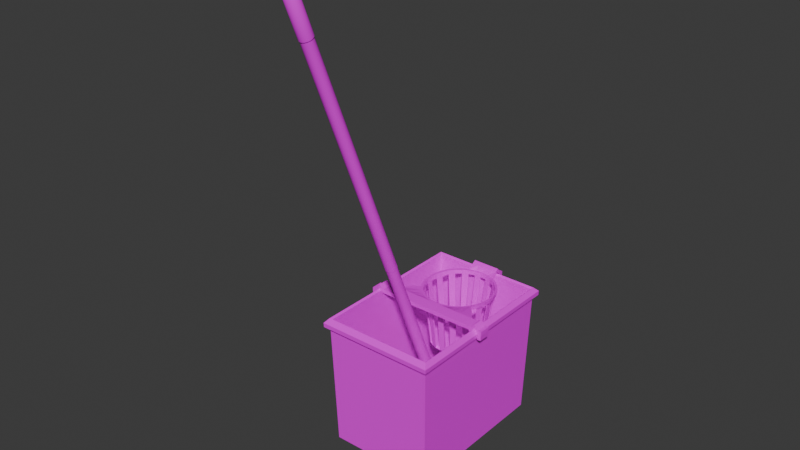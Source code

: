 # Source: cleaningbucket-and-broom.blend  (saved by Blender 4.3.34; exported with 4.5.12 LTS)
import bpy
from mathutils import Matrix  # noqa: F401  (used for matrix-valued properties, if any)

bpy.ops.wm.read_factory_settings(use_empty=True)
scene = bpy.context.scene
scene.name = 'Scene'

# ---- collections
col_collection = bpy.data.collections.new('Collection'); scene.collection.children.link(col_collection)

# ---- images (referenced by path relative to the original .blend; pixels are not part of the script)
import os
ASSET_DIR = os.environ.get("B2B_ASSET_DIR", "")  # directory of the original .blend (textures are referenced by path, not embedded)
HERE = os.path.dirname(os.path.abspath(__file__))  # packed textures are extracted next to this script under _unpacked/

def load_image(name, relpath, width, height, colorspace="sRGB"):
    """Load a texture the original file referenced (path relative to the .blend, or extracted next to this script)."""
    p = next((c for c in (os.path.join(HERE, relpath), os.path.join(ASSET_DIR, relpath)) if relpath and os.path.exists(c)), "")
    if p:
        img = bpy.data.images.load(p, check_existing=True)
        img.name = name
    else:  # same state as the original file: an image datablock whose file is absent (Cycles renders it pink)
        img = bpy.data.images.new(name, width, height)
        img.source = "FILE"
        img.filepath = "//" + (relpath or name)
    img.colorspace_settings.name = colorspace
    return img
img_hotpandagradientpalette_png = load_image('hotpandagradientpalette.png', 'hotpandagradientpalette.png', 1024, 1024, 'sRGB')

# ---- materials (node trees are filled in below, after node groups)
mat_material = bpy.data.materials.new('Material')
mat_material.alpha_threshold = 0.0
mat_material.roughness = 0.5
mat_material.line_color = (0.0, 0.0, 0.0, 1.0)

# ---- material node trees
mat_material.use_nodes = True; mat_material.node_tree.nodes.clear()
_N = mat_material.node_tree.nodes; _L = mat_material.node_tree.links
n0 = _N.new('ShaderNodeOutputMaterial'); n0.name = 'Material Output'; n0.location = (300, 300)
n1 = _N.new('ShaderNodeBsdfPrincipled'); n1.name = 'Principled BSDF'; n1.location = (10, 300)
n1.inputs[3].default_value = 1.45
n2 = _N.new('ShaderNodeTexImage'); n2.name = 'Image Texture'; n2.location = (-280, 280)
n2.image = img_hotpandagradientpalette_png
_L.new(n1.outputs[0], n0.inputs[0])
_L.new(n2.outputs[0], n1.inputs[0])
n0.is_active_output = True

# ---- world
world_world = bpy.data.worlds.new('World'); scene.world = world_world
world_world.use_nodes = True; world_world.node_tree.nodes.clear()
_N = world_world.node_tree.nodes; _L = world_world.node_tree.links
n0 = _N.new('ShaderNodeOutputWorld'); n0.name = 'World Output'; n0.location = (300, 300)
n1 = _N.new('ShaderNodeBackground'); n1.name = 'Background'; n1.location = (10, 300)
n1.inputs[0].default_value = (0.05088, 0.05088, 0.05088, 1.0)
_L.new(n1.outputs[0], n0.inputs[0])
n0.is_active_output = True
world_world.color = (0.05088, 0.05088, 0.05088)
world_world.sun_shadow_jitter_overblur = 0.0

# ---- meshes
me_cube_001 = bpy.data.meshes.new('Cube.001')
me_cube_001.from_pydata([(-0.09573, -0.1414, 0.0), (-0.09812, -0.1462, 0.2438), (-0.09573, 0.1414, 0.0), (-0.09812, 0.1462, 0.2438), (0.09573, -0.1414, 0.0), (0.09812, -0.1462, 0.2438), (0.09573, 0.1414, 0.0), (0.09812, 0.1462, 0.2438), (-0.1009, -0.1491, 0.2309), (-0.1009, 0.1491, 0.2309), (0.1009, 0.1491, 0.2309), (0.1009, -0.1491, 0.2309), (-0.1075, -0.1574, 0.2306), (-0.1078, -0.1578, 0.2388), (-0.1078, 0.1578, 0.2388), (0.1078, 0.1578, 0.2388), (0.1078, -0.1578, 0.2388), (-0.1075, 0.1574, 0.2306), (0.1075, 0.1574, 0.2306), (0.1075, -0.1574, 0.2306), (-0.1012, -0.1495, 0.2467), (-0.1012, 0.1495, 0.2467), (0.1012, 0.1495, 0.2467), (0.1012, -0.1495, 0.2467), (-0.09289, -0.1381, 0.003776), (-0.09289, 0.1381, 0.003776), (0.09289, 0.1381, 0.003776), (0.09289, -0.1381, 0.003776)], [], [(22, 23, 16, 15), (9, 8, 12, 17), (21, 22, 15, 14), (8, 11, 19, 12), (2, 6, 4, 0), (5, 7, 26, 27), (4, 11, 8, 0), (6, 10, 11, 4), (2, 9, 10, 6), (0, 8, 9, 2), (12, 13, 14, 17), (17, 14, 15, 18), (18, 15, 16, 19), (19, 16, 13, 12), (11, 10, 18, 19), (20, 21, 14, 13), (23, 20, 13, 16), (10, 9, 17, 18), (1, 3, 21, 20), (3, 7, 22, 21), (7, 5, 23, 22), (5, 1, 20, 23), (26, 25, 24, 27), (3, 1, 24, 25), (1, 5, 27, 24), (7, 3, 25, 26)])
_uv = me_cube_001.uv_layers.new(name='UVMap')
_uv.uv.foreach_set('vector', [0.969, 0.9217, 0.969, 0.9357, 0.969, 0.9357, 0.969, 0.9217, 0.9682, 0.9076, 0.9682, 0.8935, 0.9682, 0.8935, 0.9682, 0.9076, 0.9831, 0.9217, 0.969, 0.9217, 0.969, 0.9217, 0.9831, 0.9217, 0.9682, 0.9498, 0.9682, 0.9357, 0.9682, 0.9357, 0.9682, 0.9498, 0.9409, 0.9217, 0.9549, 0.9217, 0.9549, 0.9357, 0.9409, 0.9357, 0.9692, 0.9356, 0.9692, 0.9218, 0.9692, 0.9218, 0.9692, 0.9356, 0.9549, 0.9357, 0.9682, 0.9357, 0.9682, 0.9498, 0.9549, 0.9498, 0.9549, 0.9217, 0.9682, 0.9217, 0.9682, 0.9357, 0.9549, 0.9357, 0.9549, 0.9076, 0.9682, 0.9076, 0.9682, 0.9217, 0.9549, 0.9217, 0.9549, 0.8935, 0.9682, 0.8935, 0.9682, 0.9076, 0.9549, 0.9076, 0.9682, 0.8935, 0.969, 0.8935, 0.969, 0.9076, 0.9682, 0.9076, 0.9682, 0.9076, 0.969, 0.9076, 0.969, 0.9217, 0.9682, 0.9217, 0.9682, 0.9217, 0.969, 0.9217, 0.969, 0.9357, 0.9682, 0.9357, 0.9682, 0.9357, 0.969, 0.9357, 0.969, 0.9498, 0.9682, 0.9498, 0.9682, 0.9357, 0.9682, 0.9217, 0.9682, 0.9217, 0.9682, 0.9357, 0.9831, 0.9357, 0.9831, 0.9217, 0.9831, 0.9217, 0.9831, 0.9357, 0.969, 0.9357, 0.9831, 0.9357, 0.9831, 0.9357, 0.969, 0.9357, 0.9682, 0.9217, 0.9682, 0.9076, 0.9682, 0.9076, 0.9682, 0.9217, 0.9828, 0.9356, 0.9828, 0.9218, 0.9831, 0.9217, 0.9831, 0.9357, 0.9828, 0.9218, 0.9692, 0.9218, 0.969, 0.9217, 0.9831, 0.9217, 0.9692, 0.9218, 0.9692, 0.9356, 0.969, 0.9357, 0.969, 0.9217, 0.9692, 0.9356, 0.9828, 0.9356, 0.9831, 0.9357, 0.969, 0.9357, 0.9692, 0.9218, 0.9828, 0.9218, 0.9828, 0.9356, 0.9692, 0.9356, 0.9828, 0.9218, 0.9828, 0.9356, 0.9828, 0.9356, 0.9828, 0.9218, 0.9828, 0.9356, 0.9692, 0.9356, 0.9692, 0.9356, 0.9828, 0.9356, 0.9692, 0.9218, 0.9828, 0.9218, 0.9828, 0.9218, 0.9692, 0.9218])
me_cube_001.materials.append(mat_material)
me_cube_001.update()
me_cylinder = bpy.data.meshes.new('Cylinder')
me_cylinder.from_pydata([(0.0, 0.06935, -0.06935), (1.112e-10, 0.08591, 0.06935), (0.01353, 0.06802, -0.06935), (0.01676, 0.08426, 0.06935), (0.02654, 0.06407, -0.06935), (0.03288, 0.07937, 0.06935), (0.03853, 0.05766, -0.06935), (0.04773, 0.07143, 0.06935), (0.04904, 0.04904, -0.06935), (0.06075, 0.06075, 0.06935), (0.05766, 0.03853, -0.06935), (0.07143, 0.04773, 0.06935), (0.06407, 0.02654, -0.06935), (0.07937, 0.03288, 0.06935), (0.06802, 0.01353, -0.06904), (0.08426, 0.01676, 0.06935), (0.06935, 0.0, -0.06935), (0.08591, 0.0, 0.06935), (0.06802, -0.01353, -0.06935), (0.08426, -0.01676, 0.06935), (0.06407, -0.02654, -0.06935), (0.07937, -0.03288, 0.06935), (0.05766, -0.03853, -0.06935), (0.07143, -0.04773, 0.06935), (0.04904, -0.04904, -0.06935), (0.06075, -0.06075, 0.06935), (0.03853, -0.05766, -0.06935), (0.04773, -0.07143, 0.06935), (0.02654, -0.06407, -0.06935), (0.03288, -0.07937, 0.06935), (0.01353, -0.06802, -0.06935), (0.01676, -0.08426, 0.06935), (0.0, -0.06935, -0.06935), (1.112e-10, -0.08591, 0.06935), (-0.01353, -0.06802, -0.06935), (-0.01676, -0.08426, 0.06935), (-0.02654, -0.06407, -0.06935), (-0.03288, -0.07937, 0.06935), (-0.03853, -0.05766, -0.06935), (-0.04773, -0.07143, 0.06935), (-0.04904, -0.04904, -0.06935), (-0.06075, -0.06075, 0.06935), (-0.05766, -0.03853, -0.06935), (-0.07143, -0.04773, 0.06935), (-0.06407, -0.02654, -0.06935), (-0.07937, -0.03288, 0.06935), (-0.06802, -0.01353, -0.06935), (-0.08426, -0.01676, 0.06935), (-0.06935, 0.0, -0.06935), (-0.08591, 0.0, 0.06935), (-0.06802, 0.01353, -0.06935), (-0.08426, 0.01676, 0.06935), (-0.06407, 0.02654, -0.06935), (-0.07937, 0.03288, 0.06935), (-0.05766, 0.03853, -0.06935), (-0.07143, 0.04773, 0.06935), (-0.04904, 0.04904, -0.06935), (-0.06075, 0.06075, 0.06935), (-0.03853, 0.05766, -0.06935), (-0.04773, 0.07143, 0.06935), (-0.02654, 0.06407, -0.06935), (-0.03288, 0.07937, 0.06935), (-0.01353, 0.06802, -0.06935), (-0.01676, 0.08426, 0.06935), (1.112e-10, 0.08591, 0.06935), (0.01676, 0.08426, 0.06935), (0.03288, 0.07937, 0.06935), (-0.03288, 0.07937, 0.06935), (-0.01676, 0.08426, 0.06935), (1.038e-10, 0.08481, 0.06013), (0.01654, 0.08318, 0.06013), (0.03245, 0.07835, 0.06013), (0.04712, 0.07051, 0.06013), (0.05997, 0.05997, 0.06013), (0.07051, 0.04712, 0.06013), (0.07835, 0.03245, 0.06013), (0.08318, 0.01654, 0.06044), (0.08481, 0.0, 0.06013), (0.08318, -0.01654, 0.06013), (0.07835, -0.03245, 0.06013), (0.07051, -0.04712, 0.06013), (0.05997, -0.05997, 0.06013), (0.04712, -0.07051, 0.06013), (0.03245, -0.07835, 0.06013), (0.01654, -0.08318, 0.06013), (1.038e-10, -0.08481, 0.06013), (-0.01654, -0.08318, 0.06013), (-0.03245, -0.07835, 0.06013), (-0.04712, -0.07051, 0.06013), (-0.05997, -0.05997, 0.06013), (-0.07051, -0.04712, 0.06013), (-0.07835, -0.03245, 0.06013), (-0.08318, -0.01654, 0.06013), (-0.08481, 0.0, 0.06013), (-0.08318, 0.01654, 0.06013), (-0.07835, 0.03245, 0.06013), (-0.07051, 0.04712, 0.06013), (-0.05997, 0.05997, 0.06013), (-0.04712, 0.07051, 0.06013), (-0.03245, 0.07835, 0.06013), (-0.01654, 0.08318, 0.06013), (0.01786, 0.08978, 0.06965), (6.129e-11, 0.09153, 0.06965), (5.341e-11, 0.09036, 0.05983), (0.03503, 0.08457, 0.06965), (0.05085, 0.07611, 0.06965), (0.06472, 0.06472, 0.06965), (0.07611, 0.05085, 0.06965), (0.08457, 0.03503, 0.06965), (0.08978, 0.01786, 0.06965), (0.09153, 4.88e-10, 0.06965), (0.08978, -0.01786, 0.06965), (0.08457, -0.03503, 0.06965), (0.07611, -0.05085, 0.06965), (0.06472, -0.06472, 0.06965), (0.05085, -0.07611, 0.06965), (0.03503, -0.08457, 0.06965), (0.01786, -0.08978, 0.06965), (6.129e-11, -0.09153, 0.06965), (-0.01786, -0.08978, 0.06965), (-0.03503, -0.08457, 0.06965), (-0.05085, -0.07611, 0.06965), (-0.06472, -0.06472, 0.06965), (-0.07611, -0.05085, 0.06965), (-0.08457, -0.03503, 0.06965), (-0.08978, -0.01786, 0.06965), (-0.09153, 4.88e-10, 0.06965), (-0.08978, 0.01786, 0.06965), (-0.08457, 0.03503, 0.06965), (-0.07611, 0.05085, 0.06965), (-0.06472, 0.06472, 0.06965), (-0.05085, 0.07611, 0.06965), (-0.03503, 0.08457, 0.06965), (-0.01786, 0.08978, 0.06965), (0.01763, 0.08863, 0.05983), (0.03458, 0.08348, 0.05983), (0.0502, 0.07513, 0.05983), (0.0639, 0.0639, 0.05983), (0.07513, 0.0502, 0.05983), (0.08348, 0.03458, 0.05983), (0.08863, 0.01763, 0.05983), (0.09036, 4.88e-10, 0.05983), (0.08863, -0.01763, 0.05983), (0.08348, -0.03458, 0.05983), (0.07513, -0.0502, 0.05983), (0.0639, -0.0639, 0.05983), (0.0502, -0.07513, 0.05983), (0.03458, -0.08348, 0.05983), (0.01763, -0.08863, 0.05983), (5.341e-11, -0.09036, 0.05983), (-0.01763, -0.08863, 0.05983), (-0.03458, -0.08348, 0.05983), (-0.0502, -0.07513, 0.05983), (-0.0639, -0.0639, 0.05983), (-0.07513, -0.0502, 0.05983), (-0.08348, -0.03458, 0.05983), (-0.08863, -0.01763, 0.05983), (-0.09036, 4.88e-10, 0.05983), (-0.08863, 0.01763, 0.05983), (-0.08348, 0.03458, 0.05983), (-0.07513, 0.0502, 0.05983), (-0.0639, 0.0639, 0.05983), (-0.0502, 0.07513, 0.05983), (-0.03458, 0.08348, 0.05983), (-0.01763, 0.08863, 0.05983), (0.01786, 0.1254, 0.07076), (5.719e-10, 0.1254, 0.07076), (5.641e-10, 0.1254, 0.06094), (0.03503, 0.1254, 0.07076), (-0.01786, 0.1254, 0.07076), (-0.03503, 0.1254, 0.07076), (0.01763, 0.1254, 0.06094), (0.03458, 0.1254, 0.06094), (-0.03458, 0.1254, 0.06094), (-0.01763, 0.1254, 0.06094), (0.01763, 0.09732, 0.06996), (3.087e-10, 0.09732, 0.06996), (-0.01763, 0.09732, 0.06996), (0.01786, 0.09732, 0.07978), (3.166e-10, 0.09732, 0.07978), (0.03458, 0.09732, 0.06996), (0.03503, 0.09732, 0.07978), (-0.01786, 0.09732, 0.07978), (-0.03503, 0.09732, 0.07978), (-0.03458, 0.09732, 0.06996), (-0.01763, 0.1181, 0.06211), (0.01786, 0.1181, 0.07193), (0.03458, 0.1181, 0.06211), (-0.01786, 0.1181, 0.07193), (-0.03458, 0.1181, 0.06211), (0.01763, 0.1181, 0.06211), (4.977e-10, 0.1181, 0.06211), (5.056e-10, 0.1181, 0.07193), (0.03503, 0.1181, 0.07193), (-0.03503, 0.1181, 0.07193), (-0.01763, 0.1152, 0.04363), (-0.01763, 0.1225, 0.04246), (5.641e-10, 0.1225, 0.04246), (-0.03458, 0.1225, 0.04246), (0.01763, 0.1225, 0.04246), (0.03458, 0.1225, 0.04246), (0.03458, 0.1152, 0.04363), (-0.03458, 0.1152, 0.04363), (0.01763, 0.1152, 0.04363), (4.977e-10, 0.1152, 0.04363), (0.01763, 0.1063, 0.07552), (3.905e-10, 0.1063, 0.07552), (3.983e-10, 0.1063, 0.08534), (0.03503, 0.1063, 0.08534), (-0.03503, 0.1063, 0.08534), (-0.01763, 0.1063, 0.07552), (0.01786, 0.1063, 0.08534), (0.03458, 0.1063, 0.07552), (-0.01786, 0.1063, 0.08534), (-0.03458, 0.1063, 0.07552), (0.08792, -0.1269, 0.07525), (0.1153, -0.1269, 0.07525), (0.06907, -0.1269, 0.07525), (0.04758, -0.1269, 0.07525), (0.02426, -0.1269, 0.07525), (-1.807e-10, -0.1269, 0.07525), (-0.02426, -0.1269, 0.07525), (-0.04758, -0.1269, 0.07525), (-0.06907, -0.1269, 0.07525), (-0.08792, -0.1269, 0.07525), (-0.1153, -0.1269, 0.07525), (0.1153, -0.1269, 0.06543), (0.08679, -0.1269, 0.06543), (0.06819, -0.1269, 0.06543), (0.04697, -0.1269, 0.06543), (0.02395, -0.1269, 0.06543), (-1.914e-10, -0.1269, 0.06543), (-0.02395, -0.1269, 0.06543), (-0.04697, -0.1269, 0.06543), (-0.06819, -0.1269, 0.06543), (-0.08679, -0.1269, 0.06543), (-0.1153, -0.1269, 0.06543), (0.08085, -0.09888, 0.07642), (-0.06352, -0.09888, 0.07642), (-0.02202, -0.09888, 0.0666), (-0.02231, -0.09888, 0.07642), (-0.04375, -0.09888, 0.07642), (-0.06271, -0.09888, 0.0666), (-0.04319, -0.09888, 0.0666), (0.07981, -0.09888, 0.0666), (0.1153, -0.09888, 0.0666), (0.1153, -0.09888, 0.07642), (-1.167e-10, -0.09888, 0.0666), (-0.08085, -0.09888, 0.07642), (0.06352, -0.09888, 0.07642), (0.02202, -0.09888, 0.0666), (-0.1153, -0.09888, 0.07642), (0.04375, -0.09888, 0.07642), (0.04319, -0.09888, 0.0666), (0.02231, -0.09888, 0.07642), (0.06271, -0.09888, 0.0666), (-0.07981, -0.09888, 0.0666), (-0.1153, -0.09888, 0.0666), (-1.069e-10, -0.09888, 0.07642), (-0.163, -0.1269, 0.06906), (-0.163, -0.1269, 0.05865), (-0.163, -0.09888, 0.06906), (-0.163, -0.09888, 0.05982), (-0.1541, -0.1269, 0.06906), (-0.1541, -0.1269, 0.05865), (-0.1541, -0.09888, 0.05982), (-0.1541, -0.09888, 0.06906), (-0.1417, -0.1269, 0.07344), (-0.1417, -0.09888, 0.07461), (-0.1417, -0.1269, 0.08384), (-0.1417, -0.09888, 0.08384), (-0.1291, -0.1269, 0.06543), (-0.1291, -0.09888, 0.0666), (-0.1291, -0.1269, 0.07525), (-0.1291, -0.09888, 0.07642), (-0.1609, -0.1264, 0.04752), (-0.1609, -0.09839, 0.04752), (-0.1519, -0.1264, 0.04752), (-0.1519, -0.09839, 0.04752), (0.1625, -0.09888, 0.06304), (0.1625, -0.1269, 0.06187), (0.1625, -0.1269, 0.07228), (0.1625, -0.09888, 0.07228), (0.142, -0.09888, 0.07456), (0.142, -0.1269, 0.07339), (0.142, -0.09888, 0.0838), (0.142, -0.1269, 0.0838), (0.1529, -0.09888, 0.06304), (0.1529, -0.09888, 0.07228), (0.1529, -0.1269, 0.07228), (0.1529, -0.1269, 0.06187), (0.1334, -0.1269, 0.06543), (0.1334, -0.09888, 0.0666), (0.1334, -0.09888, 0.07642), (0.1334, -0.1269, 0.07525), (0.1612, -0.09836, 0.04843), (0.1612, -0.1264, 0.04843), (0.1516, -0.09836, 0.04843), (0.1516, -0.1264, 0.04843), (0.0124, 0.06235, -0.06509), (1.551e-09, 0.06358, -0.06509), (0.02433, 0.05874, -0.06509), (0.03532, 0.05286, -0.06509), (0.04495, 0.04495, -0.06509), (0.05286, 0.03532, -0.06509), (0.05874, 0.02433, -0.06509), (0.06235, 0.0124, -0.06509), (0.06358, 3.874e-09, -0.06509), (0.06235, -0.0124, -0.06509), (0.05874, -0.02433, -0.06509), (0.05286, -0.03532, -0.06509), (0.04495, -0.04495, -0.06509), (0.03532, -0.05286, -0.06509), (0.02433, -0.05874, -0.06509), (0.0124, -0.06235, -0.06509), (1.551e-09, -0.06358, -0.06509), (-0.0124, -0.06235, -0.06509), (-0.02433, -0.05874, -0.06509), (-0.03532, -0.05286, -0.06509), (-0.04495, -0.04495, -0.06509), (-0.05286, -0.03532, -0.06509), (-0.05874, -0.02433, -0.06509), (-0.06235, -0.0124, -0.06509), (-0.06358, 3.874e-09, -0.06509), (-0.06235, 0.0124, -0.06509), (-0.05874, 0.02433, -0.06509), (-0.05286, 0.03532, -0.06509), (-0.04495, 0.04495, -0.06509), (-0.03532, 0.05286, -0.06509), (-0.02433, 0.05874, -0.06509), (-0.0124, 0.06235, -0.06509), (0.0843, 2.792e-10, 0.05966), (0.08268, -0.01645, 0.05966), (-0.01645, -0.08268, 0.05966), (-0.03226, -0.07788, 0.05966), (-0.07788, 0.03226, 0.05966), (-0.07009, 0.04683, 0.05966), (0.05961, 0.05961, 0.05966), (0.07009, 0.04683, 0.05966), (0.04683, -0.07009, 0.05966), (0.03226, -0.07788, 0.05966), (2.15e-10, 0.0843, 0.05966), (0.01645, 0.08268, 0.05966), (-0.07788, -0.03226, 0.05966), (-0.08268, -0.01645, 0.05966), (-0.01645, 0.08268, 0.05966), (0.07788, -0.03226, 0.05966), (-0.04683, -0.07009, 0.05966), (-0.05961, 0.05961, 0.05966), (0.07788, 0.03226, 0.05966), (0.01645, -0.08268, 0.05966), (-0.0843, 2.792e-10, 0.05966), (0.03226, 0.07788, 0.05966), (0.07009, -0.04683, 0.05966), (-0.05961, -0.05961, 0.05966), (-0.04683, 0.07009, 0.05966), (0.08268, 0.01645, 0.05966), (2.15e-10, -0.0843, 0.05966), (-0.08268, 0.01645, 0.05966), (0.04683, 0.07009, 0.05966), (0.05961, -0.05961, 0.05966), (-0.07009, -0.04683, 0.05966), (-0.03226, 0.07788, 0.05966)], [], [(100, 99, 163, 164), (74, 73, 137, 138), (39, 41, 122, 121), (69, 100, 164, 103), (21, 23, 113, 112), (75, 74, 138, 139), (3, 5, 104, 101), (76, 75, 139, 140), (55, 57, 130, 129), (77, 76, 140, 141), (37, 39, 121, 120), (19, 21, 112, 111), (78, 77, 141, 142), (79, 78, 142, 143), (53, 55, 129, 128), (1, 3, 101, 102), (80, 79, 143, 144), (35, 37, 120, 119), (17, 19, 111, 110), (81, 80, 144, 145), (82, 81, 145, 146), (51, 53, 128, 127), (83, 82, 146, 147), (33, 35, 119, 118), (84, 83, 147, 148), (15, 17, 110, 109), (85, 84, 148, 149), (49, 51, 127, 126), (86, 85, 149, 150), (31, 33, 118, 117), (96, 54, 326, 336), (87, 86, 150, 151), (13, 15, 109, 108), (0, 2, 4, 6, 8, 10, 12, 14, 16, 18, 20, 22, 24, 26, 28, 30, 32, 34, 36, 38, 40, 42, 44, 46, 48, 50, 52, 54, 56, 58, 60, 62), (3, 5, 66, 65), (1, 3, 65, 64), (63, 61, 67, 68), (1, 63, 68, 64), (62, 100, 69, 0), (93, 351, 323, 48), (58, 98, 99, 60), (44, 91, 343, 321), (54, 96, 97, 56), (89, 354, 319, 40), (50, 94, 95, 52), (87, 334, 317, 36), (46, 92, 93, 48), (85, 357, 315, 32), (42, 90, 91, 44), (83, 340, 313, 28), (38, 88, 89, 40), (81, 360, 311, 24), (34, 86, 87, 36), (79, 346, 309, 20), (30, 84, 85, 32), (16, 77, 331, 307), (26, 82, 83, 28), (75, 349, 305, 12), (22, 80, 81, 24), (8, 73, 337, 303), (18, 78, 79, 20), (71, 352, 301, 4), (14, 76, 77, 16), (0, 69, 341, 300), (10, 74, 75, 12), (60, 329, 330, 62), (6, 72, 73, 8), (62, 330, 345, 100), (2, 70, 71, 4), (99, 362, 329, 60), (193, 187, 172, 168), (192, 186, 165, 166), (135, 104, 105, 136), (136, 105, 106, 137), (137, 106, 107, 138), (138, 107, 108, 139), (139, 108, 109, 140), (140, 109, 110, 141), (141, 110, 111, 142), (142, 111, 112, 143), (143, 112, 113, 144), (247, 250, 230, 231), (237, 249, 217, 215), (238, 248, 224, 223), (239, 247, 231, 232), (246, 237, 215, 216), (241, 238, 223, 222), (243, 239, 232, 233), (240, 241, 222, 221), (242, 243, 233, 234), (244, 245, 226, 227), (154, 123, 124, 155), (155, 124, 125, 156), (156, 125, 126, 157), (157, 126, 127, 158), (158, 127, 128, 159), (159, 128, 129, 160), (160, 129, 130, 161), (161, 130, 131, 162), (162, 131, 132, 163), (167, 171, 199, 197), (191, 185, 195, 204), (57, 59, 131, 130), (73, 72, 136, 137), (5, 7, 105, 104), (99, 98, 162, 163), (72, 71, 135, 136), (23, 25, 114, 113), (98, 97, 161, 162), (41, 43, 123, 122), (71, 70, 134, 135), (97, 96, 160, 161), (59, 61, 132, 131), (70, 69, 103, 134), (7, 9, 106, 105), (96, 95, 159, 160), (25, 27, 115, 114), (95, 94, 158, 159), (43, 45, 124, 123), (94, 93, 157, 158), (61, 63, 133, 132), (93, 92, 156, 157), (9, 11, 107, 106), (27, 29, 116, 115), (92, 91, 155, 156), (45, 47, 125, 124), (91, 90, 154, 155), (63, 1, 102, 133), (11, 13, 108, 107), (90, 89, 153, 154), (29, 31, 117, 116), (89, 88, 152, 153), (47, 49, 126, 125), (88, 87, 151, 152), (167, 166, 165, 171), (171, 165, 168, 172), (173, 170, 169, 174), (174, 169, 166, 167), (194, 188, 169, 170), (172, 187, 201, 200), (189, 194, 170, 173), (188, 192, 166, 169), (186, 193, 168, 165), (171, 172, 200, 199), (135, 134, 175, 180), (101, 104, 181, 178), (133, 102, 179, 182), (163, 132, 183, 184), (164, 163, 184, 177), (132, 133, 182, 183), (103, 164, 177, 176), (134, 103, 176, 175), (102, 101, 178, 179), (104, 135, 180, 181), (212, 205, 190, 187), (211, 208, 193, 186), (213, 207, 192, 188), (214, 209, 194, 189), (210, 214, 189, 185), (209, 213, 188, 194), (206, 210, 185, 191), (205, 206, 191, 190), (207, 211, 186, 192), (208, 212, 187, 193), (203, 204, 197, 199), (204, 195, 196, 197), (195, 202, 198, 196), (201, 203, 199, 200), (189, 173, 198, 202), (174, 167, 197, 196), (187, 190, 203, 201), (190, 191, 204, 203), (185, 189, 202, 195), (173, 174, 196, 198), (181, 180, 212, 208), (179, 178, 211, 207), (175, 176, 206, 205), (176, 177, 210, 206), (183, 182, 213, 209), (177, 184, 214, 210), (184, 183, 209, 214), (182, 179, 207, 213), (178, 181, 208, 211), (180, 175, 205, 212), (226, 216, 215, 227), (227, 215, 217, 228), (228, 217, 218, 229), (229, 218, 219, 230), (230, 219, 220, 231), (231, 220, 221, 232), (232, 221, 222, 233), (233, 222, 223, 234), (234, 223, 224, 235), (235, 224, 225, 236), (280, 290, 298, 296), (248, 251, 225, 224), (249, 252, 218, 217), (250, 253, 229, 230), (252, 254, 219, 218), (253, 255, 228, 229), (257, 256, 235, 236), (254, 258, 220, 219), (264, 263, 259, 260), (255, 244, 227, 228), (256, 242, 234, 235), (258, 240, 221, 220), (118, 119, 240, 258), (153, 152, 242, 256), (146, 145, 244, 255), (123, 154, 257, 251), (117, 118, 258, 254), (154, 153, 256, 257), (147, 146, 255, 253), (116, 117, 254, 252), (148, 147, 253, 250), (115, 116, 252, 249), (122, 123, 251, 248), (144, 113, 246, 245), (145, 144, 245, 244), (152, 151, 243, 242), (119, 120, 241, 240), (151, 150, 239, 243), (120, 121, 238, 241), (113, 114, 237, 246), (150, 149, 247, 239), (121, 122, 248, 238), (114, 115, 249, 237), (149, 148, 250, 247), (261, 262, 260, 259), (260, 262, 276, 275), (263, 266, 261, 259), (266, 265, 262, 261), (270, 268, 265, 266), (269, 270, 266, 263), (268, 267, 264, 265), (267, 269, 263, 264), (271, 273, 269, 267), (272, 271, 267, 268), (273, 274, 270, 269), (274, 272, 268, 270), (251, 257, 272, 274), (225, 251, 274, 273), (257, 236, 271, 272), (236, 225, 273, 271), (278, 277, 275, 276), (264, 260, 275, 277), (265, 264, 277, 278), (262, 265, 278, 276), (279, 282, 281, 280), (287, 288, 282, 279), (288, 289, 281, 282), (289, 290, 280, 281), (294, 291, 284, 286), (293, 294, 286, 285), (292, 293, 285, 283), (291, 292, 283, 284), (286, 284, 290, 289), (285, 286, 289, 288), (283, 285, 288, 287), (284, 283, 287, 290), (226, 245, 292, 291), (245, 246, 293, 292), (246, 216, 294, 293), (216, 226, 291, 294), (298, 297, 295, 296), (287, 279, 295, 297), (279, 280, 296, 295), (290, 287, 297, 298), (299, 300, 330, 329, 328, 327, 326, 325, 324, 323, 322, 321, 320, 319, 318, 317, 316, 315, 314, 313, 312, 311, 310, 309, 308, 307, 306, 305, 304, 303, 302, 301), (334, 333, 316, 317), (94, 50, 324, 358), (92, 46, 322, 344), (340, 339, 312, 313), (90, 42, 320, 361), (88, 38, 318, 347), (341, 345, 330, 300), (346, 332, 308, 309), (34, 316, 333, 86), (348, 336, 326, 327), (349, 338, 304, 305), (84, 30, 314, 350), (351, 344, 322, 323), (352, 342, 299, 301), (26, 312, 339, 82), (354, 347, 318, 319), (80, 22, 310, 353), (78, 18, 308, 332), (357, 350, 314, 315), (76, 14, 306, 356), (74, 10, 304, 338), (360, 353, 310, 311), (72, 6, 302, 359), (362, 355, 328, 329), (331, 356, 306, 307), (70, 2, 299, 342), (335, 358, 324, 325), (337, 359, 302, 303), (97, 348, 327, 56), (343, 361, 320, 321), (52, 95, 335, 325), (63, 61, 362, 345), (45, 43, 361, 343), (27, 25, 360, 339), (9, 7, 359, 337), (53, 51, 358, 335), (35, 33, 357, 333), (17, 15, 356, 331), (61, 59, 355, 362), (43, 41, 354, 361), (25, 23, 353, 360), (7, 5, 352, 359), (51, 49, 351, 358), (33, 31, 350, 357), (15, 13, 349, 356), (59, 57, 348, 355), (41, 39, 347, 354), (23, 21, 346, 353), (5, 3, 342, 352), (49, 47, 344, 351), (31, 29, 340, 350), (13, 11, 338, 349), (57, 55, 336, 348), (39, 37, 334, 347), (21, 19, 332, 346), (1, 63, 345, 341), (47, 45, 343, 344), (3, 1, 341, 342), (29, 27, 339, 340), (11, 9, 337, 338), (55, 53, 335, 336), (37, 35, 333, 334), (19, 17, 331, 332), (98, 58, 328, 355), (56, 327, 328, 58), (52, 325, 326, 54), (48, 323, 324, 50), (44, 321, 322, 46), (40, 319, 320, 42), (36, 317, 318, 38), (32, 315, 316, 34), (28, 313, 314, 30), (24, 311, 312, 26), (20, 309, 310, 22), (16, 307, 308, 18), (12, 305, 306, 14), (8, 303, 304, 10), (4, 301, 302, 6), (0, 300, 299, 2)])
_uv = me_cylinder.uv_layers.new(name='UVMap')
_uv.uv.foreach_set('vector', [0.9456, 0.9521, 0.9465, 0.9521, 0.9465, 0.9521, 0.9456, 0.9521, 0.9686, 0.9521, 0.9695, 0.9521, 0.9695, 0.9521, 0.9686, 0.9521, 0.948, 0.9262, 0.947, 0.927, 0.947, 0.927, 0.948, 0.9262, 0.9447, 0.9521, 0.9456, 0.9521, 0.9456, 0.9521, 0.9447, 0.9521, 0.9581, 0.9292, 0.9574, 0.928, 0.9574, 0.928, 0.9581, 0.9292, 0.9677, 0.9521, 0.9686, 0.9521, 0.9686, 0.9521, 0.9677, 0.9521, 0.9531, 0.9385, 0.9544, 0.9381, 0.9544, 0.9381, 0.9531, 0.9385, 0.9668, 0.9521, 0.9677, 0.9521, 0.9677, 0.9521, 0.9668, 0.9521, 0.9461, 0.9356, 0.947, 0.9366, 0.947, 0.9366, 0.9461, 0.9356, 0.9659, 0.9521, 0.9668, 0.9521, 0.9668, 0.9521, 0.9659, 0.9521, 0.9492, 0.9255, 0.948, 0.9262, 0.948, 0.9262, 0.9492, 0.9255, 0.9584, 0.9305, 0.9581, 0.9292, 0.9581, 0.9292, 0.9584, 0.9305, 0.9651, 0.9521, 0.9659, 0.9521, 0.9659, 0.9521, 0.9651, 0.9521, 0.9642, 0.9521, 0.9651, 0.9521, 0.9651, 0.9521, 0.9642, 0.9521, 0.9455, 0.9344, 0.9461, 0.9356, 0.9461, 0.9356, 0.9455, 0.9344, 0.9518, 0.9386, 0.9531, 0.9385, 0.9531, 0.9385, 0.9518, 0.9386, 0.9633, 0.9521, 0.9642, 0.9521, 0.9642, 0.9521, 0.9633, 0.9521, 0.9504, 0.9251, 0.9492, 0.9255, 0.9492, 0.9255, 0.9504, 0.9251, 0.9586, 0.9318, 0.9584, 0.9305, 0.9584, 0.9305, 0.9586, 0.9318, 0.9624, 0.9521, 0.9633, 0.9521, 0.9633, 0.9521, 0.9624, 0.9521, 0.9615, 0.9521, 0.9624, 0.9521, 0.9624, 0.9521, 0.9615, 0.9521, 0.9451, 0.9331, 0.9455, 0.9344, 0.9455, 0.9344, 0.9451, 0.9331, 0.9606, 0.9521, 0.9615, 0.9521, 0.9615, 0.9521, 0.9606, 0.9521, 0.9518, 0.925, 0.9504, 0.9251, 0.9504, 0.9251, 0.9518, 0.925, 0.9597, 0.9521, 0.9606, 0.9521, 0.9606, 0.9521, 0.9597, 0.9521, 0.9584, 0.9331, 0.9586, 0.9318, 0.9586, 0.9318, 0.9584, 0.9331, 0.9589, 0.9521, 0.9597, 0.9521, 0.9597, 0.9521, 0.9589, 0.9521, 0.945, 0.9318, 0.9451, 0.9331, 0.9451, 0.9331, 0.945, 0.9318, 0.958, 0.9521, 0.9589, 0.9521, 0.9589, 0.9521, 0.958, 0.9521, 0.9531, 0.9251, 0.9518, 0.925, 0.9518, 0.925, 0.9531, 0.9251, 0.9491, 0.9521, 0.9491, 0.9389, 0.9461, 0.9356, 0.9461, 0.9356, 0.9571, 0.9521, 0.958, 0.9521, 0.958, 0.9521, 0.9571, 0.9521, 0.9581, 0.9344, 0.9584, 0.9331, 0.9584, 0.9331, 0.9581, 0.9344, 0.9659, 0.9386, 0.9673, 0.9385, 0.9685, 0.9381, 0.9697, 0.9375, 0.9707, 0.9366, 0.9716, 0.9356, 0.9722, 0.9344, 0.9726, 0.9331, 0.9727, 0.9318, 0.9726, 0.9305, 0.9722, 0.9292, 0.9716, 0.928, 0.9707, 0.927, 0.9697, 0.9262, 0.9685, 0.9255, 0.9673, 0.9251, 0.9659, 0.925, 0.9646, 0.9251, 0.9633, 0.9255, 0.9622, 0.9262, 0.9611, 0.927, 0.9603, 0.928, 0.9597, 0.9292, 0.9593, 0.9305, 0.9591, 0.9318, 0.9593, 0.9331, 0.9597, 0.9344, 0.9603, 0.9356, 0.9611, 0.9366, 0.9622, 0.9375, 0.9633, 0.9381, 0.9646, 0.9385, 0.9721, 0.9531, 0.9713, 0.9531, 0.9713, 0.9531, 0.9721, 0.9531, 0.973, 0.9531, 0.9721, 0.9531, 0.9721, 0.9531, 0.973, 0.9531, 0.9504, 0.9385, 0.9492, 0.9381, 0.9492, 0.9381, 0.9504, 0.9385, 0.9518, 0.9386, 0.9504, 0.9385, 0.9504, 0.9385, 0.9518, 0.9386, 0.9456, 0.9389, 0.9456, 0.9521, 0.9447, 0.9521, 0.9447, 0.9389, 0.9518, 0.9521, 0.945, 0.9318, 0.945, 0.9318, 0.9518, 0.9389, 0.9473, 0.9389, 0.9473, 0.9521, 0.9465, 0.9521, 0.9465, 0.9389, 0.9535, 0.9389, 0.9535, 0.9521, 0.9455, 0.9292, 0.9455, 0.9292, 0.9491, 0.9389, 0.9491, 0.9521, 0.9482, 0.9521, 0.9482, 0.9389, 0.9553, 0.9521, 0.947, 0.927, 0.947, 0.927, 0.9553, 0.9389, 0.9509, 0.9389, 0.9509, 0.9521, 0.95, 0.9521, 0.95, 0.9389, 0.9571, 0.9521, 0.9492, 0.9255, 0.9492, 0.9255, 0.9571, 0.9389, 0.9527, 0.9389, 0.9527, 0.9521, 0.9518, 0.9521, 0.9518, 0.9389, 0.9589, 0.9521, 0.9518, 0.925, 0.9518, 0.925, 0.9589, 0.9389, 0.9544, 0.9389, 0.9544, 0.9521, 0.9535, 0.9521, 0.9535, 0.9389, 0.9606, 0.9521, 0.9544, 0.9255, 0.9544, 0.9255, 0.9606, 0.9389, 0.9562, 0.9389, 0.9562, 0.9521, 0.9553, 0.9521, 0.9553, 0.9389, 0.9624, 0.9521, 0.9566, 0.927, 0.9566, 0.927, 0.9624, 0.9389, 0.958, 0.9389, 0.958, 0.9521, 0.9571, 0.9521, 0.9571, 0.9389, 0.9642, 0.9521, 0.9581, 0.9292, 0.9581, 0.9292, 0.9642, 0.9389, 0.9597, 0.9389, 0.9597, 0.9521, 0.9589, 0.9521, 0.9589, 0.9389, 0.9659, 0.9389, 0.9659, 0.9521, 0.9586, 0.9318, 0.9586, 0.9318, 0.9615, 0.9389, 0.9615, 0.9521, 0.9606, 0.9521, 0.9606, 0.9389, 0.9677, 0.9521, 0.9581, 0.9344, 0.9581, 0.9344, 0.9677, 0.9389, 0.9633, 0.9389, 0.9633, 0.9521, 0.9624, 0.9521, 0.9624, 0.9389, 0.9695, 0.9389, 0.9695, 0.9521, 0.9566, 0.9366, 0.9566, 0.9366, 0.9651, 0.9389, 0.9651, 0.9521, 0.9642, 0.9521, 0.9642, 0.9389, 0.9713, 0.9521, 0.9713, 0.9531, 0.9713, 0.9531, 0.9713, 0.9389, 0.9668, 0.9389, 0.9668, 0.9521, 0.9659, 0.9521, 0.9659, 0.9389, 0.9447, 0.9389, 0.9447, 0.9521, 0.9518, 0.9386, 0.9518, 0.9386, 0.9686, 0.9389, 0.9686, 0.9521, 0.9677, 0.9521, 0.9677, 0.9389, 0.9465, 0.9389, 0.9492, 0.9381, 0.9504, 0.9385, 0.9456, 0.9389, 0.9704, 0.9389, 0.9704, 0.9521, 0.9695, 0.9521, 0.9695, 0.9389, 0.9456, 0.9389, 0.9504, 0.9385, 0.9504, 0.9385, 0.9456, 0.9521, 0.9721, 0.9389, 0.9721, 0.9521, 0.9713, 0.9521, 0.9713, 0.9389, 0.9465, 0.9521, 0.9492, 0.9381, 0.9492, 0.9381, 0.9465, 0.9389, 0.9713, 0.9531, 0.9713, 0.9521, 0.9713, 0.9521, 0.9713, 0.9531, 0.9518, 0.9386, 0.9531, 0.9385, 0.9531, 0.9385, 0.9518, 0.9386, 0.9713, 0.9521, 0.9713, 0.9531, 0.9704, 0.9531, 0.9704, 0.9521, 0.9704, 0.9521, 0.9704, 0.9531, 0.9695, 0.9531, 0.9695, 0.9521, 0.9695, 0.9521, 0.9695, 0.9531, 0.9686, 0.9531, 0.9686, 0.9521, 0.9686, 0.9521, 0.9686, 0.9531, 0.9677, 0.9531, 0.9677, 0.9521, 0.9677, 0.9521, 0.9677, 0.9531, 0.9668, 0.9531, 0.9668, 0.9521, 0.9668, 0.9521, 0.9668, 0.9531, 0.9659, 0.9531, 0.9659, 0.9521, 0.9659, 0.9521, 0.9659, 0.9531, 0.9651, 0.9531, 0.9651, 0.9521, 0.9651, 0.9521, 0.9651, 0.9531, 0.9642, 0.9531, 0.9642, 0.9521, 0.9642, 0.9521, 0.9642, 0.9531, 0.9633, 0.9531, 0.9633, 0.9521, 0.9589, 0.9521, 0.9597, 0.9521, 0.9597, 0.9521, 0.9589, 0.9521, 0.9566, 0.927, 0.9556, 0.9262, 0.9556, 0.9262, 0.9566, 0.927, 0.948, 0.9262, 0.947, 0.927, 0.947, 0.927, 0.948, 0.9262, 0.958, 0.9521, 0.9589, 0.9521, 0.9589, 0.9521, 0.958, 0.9521, 0.9574, 0.928, 0.9566, 0.927, 0.9566, 0.927, 0.9574, 0.928, 0.9492, 0.9255, 0.948, 0.9262, 0.948, 0.9262, 0.9492, 0.9255, 0.9571, 0.9521, 0.958, 0.9521, 0.958, 0.9521, 0.9571, 0.9521, 0.9504, 0.9251, 0.9492, 0.9255, 0.9492, 0.9255, 0.9504, 0.9251, 0.9562, 0.9521, 0.9571, 0.9521, 0.9571, 0.9521, 0.9562, 0.9521, 0.9624, 0.9521, 0.9633, 0.9521, 0.9633, 0.9521, 0.9624, 0.9521, 0.9544, 0.9521, 0.9544, 0.9531, 0.9535, 0.9531, 0.9535, 0.9521, 0.9535, 0.9521, 0.9535, 0.9531, 0.9527, 0.9531, 0.9527, 0.9521, 0.9527, 0.9521, 0.9527, 0.9531, 0.9518, 0.9531, 0.9518, 0.9521, 0.9518, 0.9521, 0.9518, 0.9531, 0.9509, 0.9531, 0.9509, 0.9521, 0.9509, 0.9521, 0.9509, 0.9531, 0.95, 0.9531, 0.95, 0.9521, 0.95, 0.9521, 0.95, 0.9531, 0.9491, 0.9531, 0.9491, 0.9521, 0.9491, 0.9521, 0.9491, 0.9531, 0.9482, 0.9531, 0.9482, 0.9521, 0.9482, 0.9521, 0.9482, 0.9531, 0.9473, 0.9531, 0.9473, 0.9521, 0.9473, 0.9521, 0.9473, 0.9531, 0.9465, 0.9531, 0.9465, 0.9521, 0.973, 0.9521, 0.9721, 0.9521, 0.9721, 0.9521, 0.973, 0.9521, 0.9447, 0.9521, 0.9456, 0.9521, 0.9456, 0.9521, 0.9447, 0.9521, 0.947, 0.9366, 0.948, 0.9375, 0.948, 0.9375, 0.947, 0.9366, 0.9695, 0.9521, 0.9704, 0.9521, 0.9704, 0.9521, 0.9695, 0.9521, 0.9544, 0.9381, 0.9556, 0.9375, 0.9556, 0.9375, 0.9544, 0.9381, 0.9465, 0.9521, 0.9473, 0.9521, 0.9473, 0.9521, 0.9465, 0.9521, 0.9704, 0.9521, 0.9713, 0.9521, 0.9713, 0.9521, 0.9704, 0.9521, 0.9574, 0.928, 0.9566, 0.927, 0.9566, 0.927, 0.9574, 0.928, 0.9473, 0.9521, 0.9482, 0.9521, 0.9482, 0.9521, 0.9473, 0.9521, 0.947, 0.927, 0.9461, 0.928, 0.9461, 0.928, 0.947, 0.927, 0.9713, 0.9521, 0.9721, 0.9521, 0.9721, 0.9521, 0.9713, 0.9521, 0.9482, 0.9521, 0.9491, 0.9521, 0.9491, 0.9521, 0.9482, 0.9521, 0.948, 0.9375, 0.9492, 0.9381, 0.9492, 0.9381, 0.948, 0.9375, 0.9721, 0.9521, 0.973, 0.9521, 0.973, 0.9521, 0.9721, 0.9521, 0.9556, 0.9375, 0.9566, 0.9366, 0.9566, 0.9366, 0.9556, 0.9375, 0.9491, 0.9521, 0.95, 0.9521, 0.95, 0.9521, 0.9491, 0.9521, 0.9566, 0.927, 0.9556, 0.9262, 0.9556, 0.9262, 0.9566, 0.927, 0.95, 0.9521, 0.9509, 0.9521, 0.9509, 0.9521, 0.95, 0.9521, 0.9461, 0.928, 0.9455, 0.9292, 0.9455, 0.9292, 0.9461, 0.928, 0.9509, 0.9521, 0.9518, 0.9521, 0.9518, 0.9521, 0.9509, 0.9521, 0.9492, 0.9381, 0.9504, 0.9385, 0.9504, 0.9385, 0.9492, 0.9381, 0.9518, 0.9521, 0.9527, 0.9521, 0.9527, 0.9521, 0.9518, 0.9521, 0.9566, 0.9366, 0.9574, 0.9356, 0.9574, 0.9356, 0.9566, 0.9366, 0.9556, 0.9262, 0.9544, 0.9255, 0.9544, 0.9255, 0.9556, 0.9262, 0.9527, 0.9521, 0.9535, 0.9521, 0.9535, 0.9521, 0.9527, 0.9521, 0.9455, 0.9292, 0.9451, 0.9305, 0.9451, 0.9305, 0.9455, 0.9292, 0.9535, 0.9521, 0.9544, 0.9521, 0.9544, 0.9521, 0.9535, 0.9521, 0.9504, 0.9385, 0.9518, 0.9386, 0.9518, 0.9386, 0.9504, 0.9385, 0.9574, 0.9356, 0.9581, 0.9344, 0.9581, 0.9344, 0.9574, 0.9356, 0.9544, 0.9521, 0.9553, 0.9521, 0.9553, 0.9521, 0.9544, 0.9521, 0.9544, 0.9255, 0.9531, 0.9251, 0.9531, 0.9251, 0.9544, 0.9255, 0.9553, 0.9521, 0.9562, 0.9521, 0.9562, 0.9521, 0.9553, 0.9521, 0.9451, 0.9305, 0.945, 0.9318, 0.945, 0.9318, 0.9451, 0.9305, 0.9562, 0.9521, 0.9571, 0.9521, 0.9571, 0.9521, 0.9562, 0.9521, 0.973, 0.9521, 0.973, 0.9531, 0.9721, 0.9531, 0.9721, 0.9521, 0.9721, 0.9521, 0.9721, 0.9531, 0.9713, 0.9531, 0.9713, 0.9521, 0.9465, 0.9521, 0.9465, 0.9531, 0.9456, 0.9531, 0.9456, 0.9521, 0.9456, 0.9521, 0.9456, 0.9531, 0.9447, 0.9531, 0.9447, 0.9521, 0.9492, 0.9381, 0.9504, 0.9385, 0.9504, 0.9385, 0.9492, 0.9381, 0.9713, 0.9521, 0.9713, 0.9521, 0.9713, 0.9521, 0.9713, 0.9521, 0.9465, 0.9521, 0.9465, 0.9531, 0.9465, 0.9531, 0.9465, 0.9521, 0.9504, 0.9385, 0.9518, 0.9386, 0.9518, 0.9386, 0.9504, 0.9385, 0.9531, 0.9385, 0.9544, 0.9381, 0.9544, 0.9381, 0.9531, 0.9385, 0.9721, 0.9521, 0.9713, 0.9521, 0.9713, 0.9521, 0.9721, 0.9521, 0.9713, 0.9521, 0.9721, 0.9521, 0.9721, 0.9521, 0.9713, 0.9521, 0.9531, 0.9385, 0.9544, 0.9381, 0.9544, 0.9381, 0.9531, 0.9385, 0.9504, 0.9385, 0.9518, 0.9386, 0.9518, 0.9386, 0.9504, 0.9385, 0.9465, 0.9521, 0.9465, 0.9531, 0.9465, 0.953, 0.9465, 0.9521, 0.9456, 0.9521, 0.9465, 0.9521, 0.9465, 0.9521, 0.9456, 0.9521, 0.9492, 0.9381, 0.9504, 0.9385, 0.9504, 0.9385, 0.9492, 0.9381, 0.9447, 0.9521, 0.9456, 0.9521, 0.9456, 0.9521, 0.9447, 0.9521, 0.9721, 0.9521, 0.973, 0.9521, 0.973, 0.9521, 0.9721, 0.9521, 0.9518, 0.9386, 0.9531, 0.9385, 0.9531, 0.9385, 0.9518, 0.9386, 0.9713, 0.9531, 0.9713, 0.9521, 0.9713, 0.9521, 0.9713, 0.953, 0.9713, 0.9521, 0.9721, 0.9521, 0.9721, 0.9521, 0.9713, 0.9521, 0.9531, 0.9385, 0.9544, 0.9381, 0.9544, 0.9381, 0.9531, 0.9385, 0.9504, 0.9385, 0.9518, 0.9386, 0.9518, 0.9386, 0.9504, 0.9385, 0.9465, 0.9521, 0.9465, 0.9531, 0.9465, 0.9531, 0.9465, 0.9521, 0.9456, 0.9521, 0.9465, 0.9521, 0.9465, 0.9521, 0.9456, 0.9521, 0.9492, 0.9381, 0.9504, 0.9385, 0.9504, 0.9385, 0.9492, 0.9381, 0.9447, 0.9521, 0.9456, 0.9521, 0.9456, 0.9521, 0.9447, 0.9521, 0.9721, 0.9521, 0.973, 0.9521, 0.973, 0.9521, 0.9721, 0.9521, 0.9518, 0.9386, 0.9531, 0.9385, 0.9531, 0.9385, 0.9518, 0.9386, 0.9713, 0.9531, 0.9713, 0.9521, 0.9713, 0.9521, 0.9713, 0.9531, 0.9721, 0.9521, 0.973, 0.9521, 0.973, 0.9521, 0.9721, 0.9521, 0.9447, 0.9521, 0.9456, 0.9521, 0.9456, 0.9521, 0.9447, 0.9521, 0.9456, 0.9521, 0.9465, 0.9521, 0.9465, 0.9521, 0.9456, 0.9521, 0.9713, 0.9521, 0.9721, 0.9521, 0.9721, 0.9521, 0.9713, 0.9521, 0.9465, 0.9521, 0.9465, 0.9521, 0.9465, 0.9521, 0.9465, 0.9521, 0.9456, 0.9521, 0.9447, 0.9521, 0.9447, 0.9521, 0.9456, 0.9521, 0.9713, 0.9521, 0.9721, 0.9521, 0.9721, 0.9521, 0.9713, 0.9521, 0.9721, 0.9521, 0.973, 0.9521, 0.973, 0.9521, 0.9721, 0.9521, 0.9456, 0.9521, 0.9465, 0.9521, 0.9465, 0.9521, 0.9456, 0.9521, 0.9465, 0.9521, 0.9456, 0.9521, 0.9456, 0.9521, 0.9465, 0.9521, 0.9713, 0.953, 0.9713, 0.9521, 0.9713, 0.9521, 0.9713, 0.9531, 0.9518, 0.9386, 0.9531, 0.9385, 0.9531, 0.9385, 0.9518, 0.9386, 0.9721, 0.9521, 0.973, 0.9521, 0.973, 0.9521, 0.9721, 0.9521, 0.9447, 0.9521, 0.9456, 0.9521, 0.9456, 0.9521, 0.9447, 0.9521, 0.9492, 0.9381, 0.9504, 0.9385, 0.9504, 0.9385, 0.9492, 0.9381, 0.9456, 0.9521, 0.9465, 0.9521, 0.9465, 0.9521, 0.9456, 0.9521, 0.9465, 0.9521, 0.9465, 0.953, 0.9465, 0.9531, 0.9465, 0.9521, 0.9504, 0.9385, 0.9518, 0.9386, 0.9518, 0.9386, 0.9504, 0.9385, 0.9531, 0.9385, 0.9544, 0.9381, 0.9544, 0.9381, 0.9531, 0.9385, 0.9713, 0.9521, 0.9721, 0.9521, 0.9721, 0.9521, 0.9713, 0.9521, 0.9633, 0.9521, 0.9633, 0.9531, 0.9624, 0.9531, 0.9624, 0.9521, 0.9624, 0.9521, 0.9624, 0.9531, 0.9615, 0.9531, 0.9615, 0.9521, 0.9615, 0.9521, 0.9615, 0.9531, 0.9606, 0.9531, 0.9606, 0.9521, 0.9606, 0.9521, 0.9606, 0.9531, 0.9597, 0.9531, 0.9597, 0.9521, 0.9597, 0.9521, 0.9597, 0.9531, 0.9589, 0.9531, 0.9589, 0.9521, 0.9589, 0.9521, 0.9589, 0.9531, 0.958, 0.9531, 0.958, 0.9521, 0.958, 0.9521, 0.958, 0.9531, 0.9571, 0.9531, 0.9571, 0.9521, 0.9571, 0.9521, 0.9571, 0.9531, 0.9562, 0.9531, 0.9562, 0.9521, 0.9562, 0.9521, 0.9562, 0.9531, 0.9553, 0.9531, 0.9553, 0.9521, 0.9553, 0.9521, 0.9553, 0.9531, 0.9544, 0.9531, 0.9544, 0.9521, 0.9633, 0.9521, 0.9633, 0.9521, 0.9633, 0.9521, 0.9633, 0.9521, 0.947, 0.927, 0.9461, 0.928, 0.9461, 0.928, 0.947, 0.927, 0.9556, 0.9262, 0.9544, 0.9255, 0.9544, 0.9255, 0.9556, 0.9262, 0.9597, 0.9521, 0.9606, 0.9521, 0.9606, 0.9521, 0.9597, 0.9521, 0.9544, 0.9255, 0.9531, 0.9251, 0.9531, 0.9251, 0.9544, 0.9255, 0.9606, 0.9521, 0.9615, 0.9521, 0.9615, 0.9521, 0.9606, 0.9521, 0.9544, 0.9521, 0.9553, 0.9521, 0.9553, 0.9521, 0.9544, 0.9521, 0.9531, 0.9251, 0.9518, 0.925, 0.9518, 0.925, 0.9531, 0.9251, 0.9544, 0.9521, 0.9544, 0.9531, 0.9544, 0.9531, 0.9544, 0.9521, 0.9615, 0.9521, 0.9624, 0.9521, 0.9624, 0.9521, 0.9615, 0.9521, 0.9553, 0.9521, 0.9562, 0.9521, 0.9562, 0.9521, 0.9553, 0.9521, 0.9518, 0.925, 0.9504, 0.9251, 0.9504, 0.9251, 0.9518, 0.925, 0.9518, 0.925, 0.9504, 0.9251, 0.9504, 0.9251, 0.9518, 0.925, 0.9553, 0.9521, 0.9562, 0.9521, 0.9562, 0.9521, 0.9553, 0.9521, 0.9615, 0.9521, 0.9624, 0.9521, 0.9624, 0.9521, 0.9615, 0.9521, 0.9544, 0.9531, 0.9544, 0.9521, 0.9544, 0.9521, 0.9544, 0.9531, 0.9531, 0.9251, 0.9518, 0.925, 0.9518, 0.925, 0.9531, 0.9251, 0.9544, 0.9521, 0.9553, 0.9521, 0.9553, 0.9521, 0.9544, 0.9521, 0.9606, 0.9521, 0.9615, 0.9521, 0.9615, 0.9521, 0.9606, 0.9521, 0.9544, 0.9255, 0.9531, 0.9251, 0.9531, 0.9251, 0.9544, 0.9255, 0.9597, 0.9521, 0.9606, 0.9521, 0.9606, 0.9521, 0.9597, 0.9521, 0.9556, 0.9262, 0.9544, 0.9255, 0.9544, 0.9255, 0.9556, 0.9262, 0.947, 0.927, 0.9461, 0.928, 0.9461, 0.928, 0.947, 0.927, 0.9633, 0.9521, 0.9633, 0.9531, 0.9633, 0.9531, 0.9633, 0.9521, 0.9624, 0.9521, 0.9633, 0.9521, 0.9633, 0.9521, 0.9624, 0.9521, 0.9562, 0.9521, 0.9571, 0.9521, 0.9571, 0.9521, 0.9562, 0.9521, 0.9504, 0.9251, 0.9492, 0.9255, 0.9492, 0.9255, 0.9504, 0.9251, 0.9571, 0.9521, 0.958, 0.9521, 0.958, 0.9521, 0.9571, 0.9521, 0.9492, 0.9255, 0.948, 0.9262, 0.948, 0.9262, 0.9492, 0.9255, 0.9574, 0.928, 0.9566, 0.927, 0.9566, 0.927, 0.9574, 0.928, 0.958, 0.9521, 0.9589, 0.9521, 0.9589, 0.9521, 0.958, 0.9521, 0.948, 0.9262, 0.947, 0.927, 0.947, 0.927, 0.948, 0.9262, 0.9566, 0.927, 0.9556, 0.9262, 0.9556, 0.9262, 0.9566, 0.927, 0.9589, 0.9521, 0.9597, 0.9521, 0.9597, 0.9521, 0.9589, 0.9521, 0.9544, 0.9531, 0.9544, 0.9521, 0.9544, 0.9521, 0.9544, 0.9531, 0.9544, 0.9521, 0.9544, 0.9521, 0.9544, 0.9521, 0.9544, 0.9521, 0.9461, 0.928, 0.9461, 0.928, 0.9461, 0.928, 0.9461, 0.928, 0.9544, 0.9531, 0.9544, 0.9521, 0.9544, 0.9521, 0.9544, 0.9531, 0.9544, 0.9531, 0.9544, 0.9521, 0.9544, 0.9521, 0.9544, 0.9531, 0.9461, 0.928, 0.9461, 0.928, 0.9461, 0.928, 0.9461, 0.928, 0.9544, 0.9521, 0.9544, 0.9521, 0.9544, 0.9521, 0.9544, 0.9521, 0.9544, 0.9521, 0.9544, 0.9531, 0.9544, 0.9531, 0.9544, 0.9521, 0.9544, 0.9521, 0.9544, 0.9531, 0.9544, 0.9531, 0.9544, 0.9521, 0.9544, 0.9521, 0.9544, 0.9521, 0.9544, 0.9521, 0.9544, 0.9521, 0.9461, 0.928, 0.9461, 0.928, 0.9461, 0.928, 0.9461, 0.928, 0.9544, 0.9531, 0.9544, 0.9521, 0.9544, 0.9521, 0.9544, 0.9531, 0.9544, 0.9531, 0.9544, 0.9521, 0.9544, 0.9521, 0.9544, 0.9531, 0.9461, 0.928, 0.9461, 0.928, 0.9461, 0.928, 0.9461, 0.928, 0.9544, 0.9521, 0.9544, 0.9521, 0.9544, 0.9521, 0.9544, 0.9521, 0.9544, 0.9521, 0.9544, 0.9531, 0.9544, 0.9531, 0.9544, 0.9521, 0.9544, 0.9521, 0.9544, 0.9521, 0.9544, 0.9521, 0.9544, 0.9521, 0.9544, 0.9521, 0.9544, 0.9521, 0.9544, 0.9521, 0.9544, 0.9521, 0.9544, 0.9521, 0.9544, 0.9521, 0.9544, 0.9521, 0.9544, 0.9521, 0.9544, 0.9521, 0.9544, 0.9521, 0.9544, 0.9521, 0.9544, 0.9521, 0.9633, 0.9521, 0.9633, 0.9531, 0.9633, 0.9531, 0.9633, 0.9521, 0.9633, 0.9521, 0.9633, 0.9531, 0.9633, 0.9531, 0.9633, 0.9521, 0.9574, 0.928, 0.9574, 0.928, 0.9574, 0.928, 0.9574, 0.928, 0.9633, 0.9531, 0.9633, 0.9521, 0.9633, 0.9521, 0.9633, 0.9531, 0.9633, 0.9531, 0.9633, 0.9521, 0.9633, 0.9521, 0.9633, 0.9531, 0.9574, 0.928, 0.9574, 0.928, 0.9574, 0.928, 0.9574, 0.928, 0.9633, 0.9521, 0.9633, 0.9531, 0.9633, 0.9531, 0.9633, 0.9521, 0.9633, 0.9521, 0.9633, 0.9521, 0.9633, 0.9521, 0.9633, 0.9521, 0.9633, 0.9531, 0.9633, 0.9521, 0.9633, 0.9521, 0.9633, 0.9531, 0.9574, 0.928, 0.9574, 0.928, 0.9574, 0.928, 0.9574, 0.928, 0.9633, 0.9521, 0.9633, 0.9531, 0.9633, 0.9531, 0.9633, 0.9521, 0.9633, 0.9521, 0.9633, 0.9521, 0.9633, 0.9521, 0.9633, 0.9521, 0.9633, 0.9521, 0.9633, 0.9521, 0.9633, 0.9521, 0.9633, 0.9521, 0.9633, 0.9521, 0.9633, 0.9531, 0.9633, 0.9531, 0.9633, 0.9521, 0.9574, 0.928, 0.9574, 0.928, 0.9574, 0.928, 0.9574, 0.928, 0.9633, 0.9531, 0.9633, 0.9521, 0.9633, 0.9521, 0.9633, 0.9531, 0.9633, 0.9521, 0.9633, 0.9521, 0.9633, 0.9521, 0.9633, 0.9521, 0.9633, 0.9521, 0.9633, 0.9521, 0.9633, 0.9521, 0.9633, 0.9521, 0.9633, 0.9521, 0.9633, 0.9521, 0.9633, 0.9521, 0.9633, 0.9521, 0.9633, 0.9521, 0.9633, 0.9521, 0.9633, 0.9521, 0.9633, 0.9521, 0.9531, 0.9385, 0.9518, 0.9386, 0.9504, 0.9385, 0.9492, 0.9381, 0.948, 0.9375, 0.947, 0.9366, 0.9461, 0.9356, 0.9455, 0.9344, 0.9451, 0.9331, 0.945, 0.9318, 0.9451, 0.9305, 0.9455, 0.9292, 0.9461, 0.928, 0.947, 0.927, 0.948, 0.9262, 0.9492, 0.9255, 0.9504, 0.9251, 0.9518, 0.925, 0.9531, 0.9251, 0.9544, 0.9255, 0.9556, 0.9262, 0.9566, 0.927, 0.9574, 0.928, 0.9581, 0.9292, 0.9584, 0.9305, 0.9586, 0.9318, 0.9584, 0.9331, 0.9581, 0.9344, 0.9574, 0.9356, 0.9566, 0.9366, 0.9556, 0.9375, 0.9544, 0.9381, 0.9492, 0.9255, 0.9504, 0.9251, 0.9504, 0.9251, 0.9492, 0.9255, 0.9509, 0.9521, 0.9509, 0.9389, 0.9451, 0.9331, 0.9451, 0.9331, 0.9527, 0.9521, 0.9527, 0.9389, 0.9451, 0.9305, 0.9451, 0.9305, 0.9544, 0.9255, 0.9556, 0.9262, 0.9556, 0.9262, 0.9544, 0.9255, 0.9544, 0.9521, 0.9544, 0.9389, 0.9461, 0.928, 0.9461, 0.928, 0.9562, 0.9521, 0.9562, 0.9389, 0.948, 0.9262, 0.948, 0.9262, 0.9518, 0.9386, 0.9504, 0.9385, 0.9504, 0.9385, 0.9518, 0.9386, 0.9581, 0.9292, 0.9584, 0.9305, 0.9584, 0.9305, 0.9581, 0.9292, 0.958, 0.9389, 0.9504, 0.9251, 0.9504, 0.9251, 0.958, 0.9521, 0.947, 0.9366, 0.9461, 0.9356, 0.9461, 0.9356, 0.947, 0.9366, 0.9581, 0.9344, 0.9574, 0.9356, 0.9574, 0.9356, 0.9581, 0.9344, 0.9597, 0.9521, 0.9597, 0.9389, 0.9531, 0.9251, 0.9531, 0.9251, 0.945, 0.9318, 0.9451, 0.9305, 0.9451, 0.9305, 0.945, 0.9318, 0.9713, 0.9531, 0.9721, 0.9531, 0.9721, 0.9531, 0.9713, 0.9531, 0.9615, 0.9389, 0.9556, 0.9262, 0.9556, 0.9262, 0.9615, 0.9521, 0.947, 0.927, 0.948, 0.9262, 0.948, 0.9262, 0.947, 0.927, 0.9633, 0.9521, 0.9633, 0.9389, 0.9574, 0.928, 0.9574, 0.928, 0.9651, 0.9521, 0.9651, 0.9389, 0.9584, 0.9305, 0.9584, 0.9305, 0.9518, 0.925, 0.9531, 0.9251, 0.9531, 0.9251, 0.9518, 0.925, 0.9668, 0.9521, 0.9668, 0.9389, 0.9584, 0.9331, 0.9584, 0.9331, 0.9686, 0.9521, 0.9686, 0.9389, 0.9574, 0.9356, 0.9574, 0.9356, 0.9566, 0.927, 0.9574, 0.928, 0.9574, 0.928, 0.9566, 0.927, 0.9704, 0.9521, 0.9704, 0.9389, 0.9556, 0.9375, 0.9556, 0.9375, 0.9492, 0.9381, 0.948, 0.9375, 0.948, 0.9375, 0.9492, 0.9381, 0.9586, 0.9318, 0.9584, 0.9331, 0.9584, 0.9331, 0.9586, 0.9318, 0.9721, 0.9521, 0.9721, 0.9389, 0.9721, 0.9531, 0.9721, 0.9531, 0.9455, 0.9344, 0.9451, 0.9331, 0.9451, 0.9331, 0.9455, 0.9344, 0.9566, 0.9366, 0.9556, 0.9375, 0.9556, 0.9375, 0.9566, 0.9366, 0.9482, 0.9521, 0.947, 0.9366, 0.947, 0.9366, 0.9482, 0.9389, 0.9455, 0.9292, 0.9461, 0.928, 0.9461, 0.928, 0.9455, 0.9292, 0.95, 0.9389, 0.95, 0.9521, 0.9455, 0.9344, 0.9455, 0.9344, 0.9504, 0.9385, 0.9492, 0.9381, 0.9492, 0.9381, 0.9504, 0.9385, 0.9455, 0.9292, 0.9461, 0.928, 0.9461, 0.928, 0.9455, 0.9292, 0.9556, 0.9262, 0.9566, 0.927, 0.9566, 0.927, 0.9556, 0.9262, 0.9566, 0.9366, 0.9556, 0.9375, 0.9556, 0.9375, 0.9566, 0.9366, 0.9455, 0.9344, 0.9451, 0.9331, 0.9451, 0.9331, 0.9455, 0.9344, 0.9504, 0.9251, 0.9518, 0.925, 0.9518, 0.925, 0.9504, 0.9251, 0.9586, 0.9318, 0.9584, 0.9331, 0.9584, 0.9331, 0.9586, 0.9318, 0.9492, 0.9381, 0.948, 0.9375, 0.948, 0.9375, 0.9492, 0.9381, 0.9461, 0.928, 0.947, 0.927, 0.947, 0.927, 0.9461, 0.928, 0.9566, 0.927, 0.9574, 0.928, 0.9574, 0.928, 0.9566, 0.927, 0.9556, 0.9375, 0.9544, 0.9381, 0.9544, 0.9381, 0.9556, 0.9375, 0.9451, 0.9331, 0.945, 0.9318, 0.945, 0.9318, 0.9451, 0.9331, 0.9518, 0.925, 0.9531, 0.9251, 0.9531, 0.9251, 0.9518, 0.925, 0.9584, 0.9331, 0.9581, 0.9344, 0.9581, 0.9344, 0.9584, 0.9331, 0.948, 0.9375, 0.947, 0.9366, 0.947, 0.9366, 0.948, 0.9375, 0.947, 0.927, 0.948, 0.9262, 0.948, 0.9262, 0.947, 0.927, 0.9574, 0.928, 0.9581, 0.9292, 0.9581, 0.9292, 0.9574, 0.928, 0.9713, 0.9531, 0.9721, 0.9531, 0.9721, 0.9531, 0.9713, 0.9531, 0.945, 0.9318, 0.9451, 0.9305, 0.9451, 0.9305, 0.945, 0.9318, 0.9531, 0.9251, 0.9544, 0.9255, 0.9544, 0.9255, 0.9531, 0.9251, 0.9581, 0.9344, 0.9574, 0.9356, 0.9574, 0.9356, 0.9581, 0.9344, 0.947, 0.9366, 0.9461, 0.9356, 0.9461, 0.9356, 0.947, 0.9366, 0.948, 0.9262, 0.9492, 0.9255, 0.9492, 0.9255, 0.948, 0.9262, 0.9581, 0.9292, 0.9584, 0.9305, 0.9584, 0.9305, 0.9581, 0.9292, 0.9518, 0.9386, 0.9504, 0.9385, 0.9504, 0.9385, 0.9518, 0.9386, 0.9451, 0.9305, 0.9455, 0.9292, 0.9455, 0.9292, 0.9451, 0.9305, 0.9721, 0.9531, 0.973, 0.9531, 0.973, 0.9531, 0.9721, 0.9531, 0.9544, 0.9255, 0.9556, 0.9262, 0.9556, 0.9262, 0.9544, 0.9255, 0.9574, 0.9356, 0.9566, 0.9366, 0.9566, 0.9366, 0.9574, 0.9356, 0.9461, 0.9356, 0.9455, 0.9344, 0.9455, 0.9344, 0.9461, 0.9356, 0.9492, 0.9255, 0.9504, 0.9251, 0.9504, 0.9251, 0.9492, 0.9255, 0.9584, 0.9305, 0.9586, 0.9318, 0.9586, 0.9318, 0.9584, 0.9305, 0.9473, 0.9521, 0.9473, 0.9389, 0.948, 0.9375, 0.948, 0.9375, 0.9482, 0.9389, 0.947, 0.9366, 0.948, 0.9375, 0.9473, 0.9389, 0.95, 0.9389, 0.9455, 0.9344, 0.9461, 0.9356, 0.9491, 0.9389, 0.9518, 0.9389, 0.945, 0.9318, 0.9451, 0.9331, 0.9509, 0.9389, 0.9535, 0.9389, 0.9455, 0.9292, 0.9451, 0.9305, 0.9527, 0.9389, 0.9553, 0.9389, 0.947, 0.927, 0.9461, 0.928, 0.9544, 0.9389, 0.9571, 0.9389, 0.9492, 0.9255, 0.948, 0.9262, 0.9562, 0.9389, 0.9589, 0.9389, 0.9518, 0.925, 0.9504, 0.9251, 0.958, 0.9389, 0.9606, 0.9389, 0.9544, 0.9255, 0.9531, 0.9251, 0.9597, 0.9389, 0.9624, 0.9389, 0.9566, 0.927, 0.9556, 0.9262, 0.9615, 0.9389, 0.9642, 0.9389, 0.9581, 0.9292, 0.9574, 0.928, 0.9633, 0.9389, 0.9659, 0.9389, 0.9586, 0.9318, 0.9584, 0.9305, 0.9651, 0.9389, 0.9677, 0.9389, 0.9581, 0.9344, 0.9584, 0.9331, 0.9668, 0.9389, 0.9695, 0.9389, 0.9566, 0.9366, 0.9574, 0.9356, 0.9686, 0.9389, 0.9713, 0.9389, 0.9713, 0.9531, 0.9556, 0.9375, 0.9704, 0.9389, 0.9447, 0.9389, 0.9518, 0.9386, 0.9531, 0.9385, 0.9721, 0.9389])
me_cylinder.materials.append(mat_material)
me_cylinder.update()
me_cylinder_001 = bpy.data.meshes.new('Cylinder.001')
me_cylinder_001.from_pydata([(-1.411e-12, 0.009928, -0.508), (-1.234e-11, 0.008221, 0.3027), (0.003799, 0.009172, -0.508), (0.003146, 0.007595, 0.3027), (0.00702, 0.00702, -0.508), (0.005813, 0.005813, 0.3027), (0.009172, 0.003799, -0.508), (0.007595, 0.003146, 0.3027), (0.009928, -2.822e-12, -0.508), (0.008221, -2.469e-11, 0.3027), (0.009172, -0.003799, -0.508), (0.007595, -0.003146, 0.3027), (0.00702, -0.00702, -0.508), (0.005813, -0.005813, 0.3027), (0.003799, -0.009172, -0.508), (0.003146, -0.007595, 0.3027), (-1.411e-12, -0.009928, -0.508), (-1.234e-11, -0.008221, 0.3027), (-0.003799, -0.009172, -0.508), (-0.003146, -0.007595, 0.3027), (-0.00702, -0.00702, -0.508), (-0.005813, -0.005813, 0.3027), (-0.009172, -0.003799, -0.508), (-0.007595, -0.003146, 0.3027), (-0.009928, -2.822e-12, -0.508), (-0.008221, -2.469e-11, 0.3027), (-0.009172, 0.003799, -0.508), (-0.007595, 0.003146, 0.3027), (-0.00702, 0.00702, -0.508), (-0.005813, 0.005813, 0.3027), (-0.003799, 0.009172, -0.508), (-0.003146, 0.007595, 0.3027), (0.0, 0.01043, 0.2303), (0.003993, 0.009639, 0.2303), (0.007378, 0.007378, 0.2303), (0.009639, 0.003993, 0.2303), (0.01043, 0.0, 0.2303), (0.009639, -0.003993, 0.2303), (0.007378, -0.007378, 0.2303), (0.003993, -0.009639, 0.2303), (0.0, -0.01043, 0.2303), (-0.003993, -0.009639, 0.2303), (-0.007378, -0.007378, 0.2303), (-0.009639, -0.003993, 0.2303), (-0.01043, 0.0, 0.2303), (-0.009639, 0.003993, 0.2303), (-0.007378, 0.007378, 0.2303), (-0.003993, 0.009639, 0.2303), (0.0, 0.01043, 0.3012), (0.003993, 0.009639, 0.3012), (0.007378, 0.007378, 0.3012), (0.009639, 0.003993, 0.3012), (0.01043, 0.0, 0.3012), (0.009639, -0.003993, 0.3012), (0.007378, -0.007378, 0.3012), (0.003993, -0.009639, 0.3012), (0.0, -0.01043, 0.3012), (-0.003993, -0.009639, 0.3012), (-0.007378, -0.007378, 0.3012), (-0.009639, -0.003993, 0.3012), (-0.01043, 0.0, 0.3012), (-0.009639, 0.003993, 0.3012), (-0.007378, 0.007378, 0.3012), (-0.003993, 0.009639, 0.3012), (0.004389, 0.0106, 0.2992), (0.004389, 0.0106, 0.2303), (0.008109, 0.008109, 0.2992), (0.008109, 0.008109, 0.2303), (0.0106, 0.004389, 0.2992), (0.0106, 0.004389, 0.2303), (0.01147, 0.0, 0.2992), (0.01147, 0.0, 0.2303), (0.0106, -0.004389, 0.2992), (0.0106, -0.004389, 0.2303), (0.008109, -0.008109, 0.2992), (0.008109, -0.008109, 0.2303), (0.004389, -0.0106, 0.2992), (0.004389, -0.0106, 0.2303), (-1.732e-11, -0.01147, 0.2992), (-1.732e-11, -0.01147, 0.2303), (-0.004389, -0.0106, 0.2992), (-0.004389, -0.0106, 0.2303), (-0.008109, -0.008109, 0.2992), (-0.008109, -0.008109, 0.2303), (-0.0106, -0.004389, 0.2992), (-0.0106, -0.004389, 0.2303), (-0.01147, 0.0, 0.2992), (-0.01147, 0.0, 0.2303), (-0.0106, 0.004389, 0.2992), (-0.0106, 0.004389, 0.2303), (-0.008109, 0.008109, 0.2992), (-0.008109, 0.008109, 0.2303), (-0.004389, 0.0106, 0.2992), (-0.004389, 0.0106, 0.2303), (-1.732e-11, 0.01147, 0.2303), (-1.732e-11, 0.01147, 0.2992), (0.003993, 0.009639, -0.2199), (0.007378, 0.007378, -0.2199), (0.009639, 0.003993, -0.2199), (0.01043, 0.0, -0.2199), (0.009639, -0.003993, -0.2199), (0.007378, -0.007378, -0.2199), (0.003993, -0.009639, -0.2199), (0.0, -0.01043, -0.2199), (-0.003993, -0.009639, -0.2199), (-0.007378, -0.007378, -0.2199), (-0.009639, -0.003993, -0.2199), (-0.01043, 0.0, -0.2199), (-0.009639, 0.003993, -0.2199), (-0.007378, 0.007378, -0.2199), (-0.003993, 0.009639, -0.2199), (0.0, 0.01043, -0.2199), (0.003799, 0.009172, -0.2204), (0.00702, 0.00702, -0.2204), (0.009172, 0.003799, -0.2204), (0.009928, -2.822e-12, -0.2204), (0.009172, -0.003799, -0.2204), (0.00702, -0.00702, -0.2204), (0.003799, -0.009172, -0.2204), (-1.411e-12, -0.009928, -0.2204), (-0.003799, -0.009172, -0.2204), (-0.00702, -0.00702, -0.2204), (-0.009172, -0.003799, -0.2204), (-0.009928, -2.822e-12, -0.2204), (-0.009172, 0.003799, -0.2204), (-0.00702, 0.00702, -0.2204), (-0.003799, 0.009172, -0.2204), (-1.411e-12, 0.009928, -0.2204), (2.111e-09, 0.01544, -0.5133), (0.005907, 0.01426, -0.5133), (0.01091, 0.01091, -0.5133), (0.01426, 0.005907, -0.5133), (0.01544, -3.668e-11, -0.5133), (0.01426, -0.005907, -0.5133), (0.01091, -0.01091, -0.5133), (0.005907, -0.01426, -0.5133), (2.111e-09, -0.01544, -0.5133), (-0.005907, -0.01426, -0.5133), (-0.01091, -0.01091, -0.5133), (-0.01426, -0.005907, -0.5133), (-0.01544, -3.668e-11, -0.5133), (-0.01426, 0.005907, -0.5133), (-0.01091, 0.01091, -0.5133), (-0.005907, 0.01426, -0.5133), (2.809e-09, 0.01544, -0.5176), (0.005907, 0.01426, -0.5176), (0.01091, 0.01091, -0.5176), (0.01426, 0.005907, -0.5176), (0.01544, -3.668e-11, -0.5176), (0.01426, -0.005907, -0.5176), (0.01091, -0.01091, -0.5176), (0.005907, -0.01426, -0.5176), (2.809e-09, -0.01544, -0.5176), (-0.005907, -0.01426, -0.5176), (-0.01091, -0.01091, -0.5176), (-0.01426, -0.005907, -0.5176), (-0.01544, -3.668e-11, -0.5176), (-0.01426, 0.005907, -0.5176), (-0.01091, 0.01091, -0.5176), (-0.005907, 0.01426, -0.5176), (-0.05715, 0.0474, -0.598), (-0.05727, 0.04379, -0.6076), (-0.05737, 0.03351, -0.6157), (-0.05743, 0.01814, -0.6211), (-0.05745, 1.534e-08, -0.623), (-0.05743, -0.01814, -0.6211), (-0.05737, -0.03351, -0.6157), (-0.05727, -0.04379, -0.6076), (-0.05715, -0.0474, -0.598), (-0.05704, -0.04379, -0.5885), (-0.05694, -0.03351, -0.5803), (-0.05688, -0.01814, -0.5749), (-0.05685, 8.617e-09, -0.573), (-0.05688, 0.01814, -0.5749), (-0.05694, 0.03351, -0.5803), (-0.05704, 0.04379, -0.5885), (-0.01802, -0.008228, -0.5258), (-0.01379, -0.0152, -0.5258), (0.01951, -6.184e-11, -0.5258), (0.01802, 0.008228, -0.5258), (-0.01951, -6.184e-11, -0.5258), (0.01802, -0.008228, -0.5258), (-0.01802, 0.008228, -0.5258), (0.01379, -0.0152, -0.5258), (-0.01379, 0.0152, -0.5258), (0.007465, -0.01986, -0.5258), (-0.007465, 0.01986, -0.5258), (2.117e-09, -0.0215, -0.5258), (0.007465, 0.01986, -0.5258), (2.117e-09, 0.0215, -0.5258), (-0.007465, -0.01986, -0.5258), (0.01379, 0.0152, -0.5258), (-0.03399, -0.02682, -0.5662), (-0.002997, 0.01452, -0.5873), (-0.02056, 0.03793, -0.5753), (-0.03811, -0.01452, -0.5634), (-0.00155, 1.356e-08, -0.5883), (-0.03956, 1.008e-08, -0.5624), (-0.002997, -0.01452, -0.5873), (-0.03811, 0.01452, -0.5634), (-0.007117, -0.02682, -0.5845), (-0.03399, 0.02682, -0.5662), (-0.01328, -0.03504, -0.5803), (-0.02783, 0.03504, -0.5704), (-0.02056, -0.03793, -0.5753), (-0.01328, 0.03504, -0.5803), (-0.02783, -0.03504, -0.5704), (-0.007117, 0.02682, -0.5845), (-0.07789, 0.0474, -0.5967), (-0.08384, 0.04124, -0.5963), (-0.08677, 0.03896, -0.6016), (-0.08262, 0.04379, -0.6052), (-0.08995, 0.03069, -0.6073), (-0.0866, 0.03351, -0.6124), (-0.09232, 0.01686, -0.6116), (-0.08925, 0.01814, -0.6172), (-0.09318, 1.075e-08, -0.6131), (-0.09018, 1.168e-08, -0.6189), (-0.09232, -0.01686, -0.6116), (-0.08925, -0.01814, -0.6172), (-0.08995, -0.03069, -0.6073), (-0.0866, -0.03351, -0.6124), (-0.08677, -0.03896, -0.6016), (-0.08262, -0.04379, -0.6052), (-0.08384, -0.04124, -0.5963), (-0.07789, -0.0474, -0.5967), (-0.0809, -0.03896, -0.591), (-0.07315, -0.04379, -0.5881), (-0.07773, -0.03069, -0.5853), (-0.06919, -0.03351, -0.5807), (-0.07536, -0.01686, -0.5811), (-0.06658, -0.01814, -0.5757), (-0.07449, 5.445e-09, -0.5795), (-0.06568, 6.554e-09, -0.5739), (-0.07536, 0.01686, -0.5811), (-0.06658, 0.01814, -0.5757), (-0.07773, 0.03069, -0.5853), (-0.06919, 0.03351, -0.5807), (-0.0809, 0.03896, -0.591), (-0.07315, 0.04379, -0.5881)], [], [(48, 1, 3, 49), (49, 3, 5, 50), (50, 5, 7, 51), (51, 7, 9, 52), (52, 9, 11, 53), (53, 11, 13, 54), (54, 13, 15, 55), (55, 15, 17, 56), (56, 17, 19, 57), (57, 19, 21, 58), (58, 21, 23, 59), (59, 23, 25, 60), (60, 25, 27, 61), (61, 27, 29, 62), (3, 1, 31, 29, 27, 25, 23, 21, 19, 17, 15, 13, 11, 9, 7, 5), (62, 29, 31, 63), (63, 31, 1, 48), (18, 20, 138, 137), (110, 47, 32, 111), (109, 46, 47, 110), (108, 45, 46, 109), (107, 44, 45, 108), (106, 43, 44, 107), (105, 42, 43, 106), (104, 41, 42, 105), (103, 40, 41, 104), (102, 39, 40, 103), (101, 38, 39, 102), (100, 37, 38, 101), (99, 36, 37, 100), (98, 35, 36, 99), (97, 34, 35, 98), (96, 33, 34, 97), (111, 32, 33, 96), (62, 63, 92, 90), (42, 41, 81, 83), (49, 50, 66, 64), (63, 48, 95, 92), (43, 42, 83, 85), (50, 51, 68, 66), (44, 43, 85, 87), (51, 52, 70, 68), (45, 44, 87, 89), (52, 53, 72, 70), (46, 45, 89, 91), (53, 54, 74, 72), (33, 32, 94, 65), (47, 46, 91, 93), (54, 55, 76, 74), (34, 33, 65, 67), (93, 92, 95, 94), (91, 90, 92, 93), (89, 88, 90, 91), (87, 86, 88, 89), (85, 84, 86, 87), (83, 82, 84, 85), (81, 80, 82, 83), (79, 78, 80, 81), (77, 76, 78, 79), (75, 74, 76, 77), (73, 72, 74, 75), (71, 70, 72, 73), (69, 68, 70, 71), (67, 66, 68, 69), (65, 64, 66, 67), (94, 95, 64, 65), (48, 49, 64, 95), (41, 40, 79, 81), (61, 62, 90, 88), (40, 39, 77, 79), (60, 61, 88, 86), (39, 38, 75, 77), (59, 60, 86, 84), (38, 37, 73, 75), (58, 59, 84, 82), (37, 36, 71, 73), (57, 58, 82, 80), (36, 35, 69, 71), (56, 57, 80, 78), (35, 34, 67, 69), (55, 56, 78, 76), (32, 47, 93, 94), (127, 111, 96, 112), (112, 96, 97, 113), (113, 97, 98, 114), (114, 98, 99, 115), (115, 99, 100, 116), (116, 100, 101, 117), (117, 101, 102, 118), (118, 102, 103, 119), (119, 103, 104, 120), (120, 104, 105, 121), (121, 105, 106, 122), (122, 106, 107, 123), (123, 107, 108, 124), (124, 108, 109, 125), (125, 109, 110, 126), (126, 110, 111, 127), (30, 126, 127, 0), (28, 125, 126, 30), (26, 124, 125, 28), (24, 123, 124, 26), (22, 122, 123, 24), (20, 121, 122, 22), (18, 120, 121, 20), (16, 119, 120, 18), (14, 118, 119, 16), (12, 117, 118, 14), (10, 116, 117, 12), (8, 115, 116, 10), (6, 114, 115, 8), (4, 113, 114, 6), (2, 112, 113, 4), (0, 127, 112, 2), (138, 139, 155, 154), (28, 30, 143, 142), (4, 6, 131, 130), (14, 16, 136, 135), (0, 2, 129, 128), (24, 26, 141, 140), (10, 12, 134, 133), (20, 22, 139, 138), (30, 0, 128, 143), (6, 8, 132, 131), (16, 18, 137, 136), (26, 28, 142, 141), (2, 4, 130, 129), (12, 14, 135, 134), (22, 24, 140, 139), (8, 10, 133, 132), (131, 130, 191, 179), (131, 132, 148, 147), (139, 140, 156, 155), (132, 133, 149, 148), (140, 141, 157, 156), (133, 134, 150, 149), (141, 142, 158, 157), (134, 135, 151, 150), (142, 143, 159, 158), (135, 136, 152, 151), (128, 129, 145, 144), (143, 128, 144, 159), (136, 137, 153, 152), (129, 130, 146, 145), (137, 138, 154, 153), (130, 131, 147, 146), (195, 192, 170, 171), (196, 193, 163, 164), (197, 195, 171, 172), (198, 196, 164, 165), (199, 197, 172, 173), (200, 198, 165, 166), (201, 199, 173, 174), (202, 200, 166, 167), (203, 201, 174, 175), (204, 202, 167, 168), (205, 194, 160, 161), (194, 203, 175, 160), (206, 204, 168, 169), (207, 205, 161, 162), (192, 206, 169, 170), (193, 207, 162, 163), (138, 137, 190, 177), (130, 129, 188, 191), (137, 136, 187, 190), (128, 143, 186, 189), (129, 128, 189, 188), (136, 135, 185, 187), (143, 142, 184, 186), (135, 134, 183, 185), (142, 141, 182, 184), (134, 133, 181, 183), (141, 140, 180, 182), (133, 132, 178, 181), (140, 139, 176, 180), (132, 131, 179, 178), (139, 138, 177, 176), (179, 191, 207, 193), (177, 190, 206, 192), (191, 188, 205, 207), (190, 187, 204, 206), (189, 186, 203, 194), (188, 189, 194, 205), (187, 185, 202, 204), (186, 184, 201, 203), (185, 183, 200, 202), (184, 182, 199, 201), (183, 181, 198, 200), (182, 180, 197, 199), (181, 178, 196, 198), (180, 176, 195, 197), (178, 179, 193, 196), (176, 177, 192, 195), (175, 174, 237, 239), (168, 167, 223, 225), (169, 168, 225, 227), (162, 161, 211, 213), (161, 160, 208, 211), (170, 169, 227, 229), (163, 162, 213, 215), (171, 170, 229, 231), (164, 163, 215, 217), (172, 171, 231, 233), (165, 164, 217, 219), (173, 172, 233, 235), (166, 165, 219, 221), (174, 173, 235, 237), (167, 166, 221, 223), (160, 175, 239, 208), (209, 210, 211, 208), (210, 212, 213, 211), (212, 214, 215, 213), (214, 216, 217, 215), (216, 218, 219, 217), (218, 220, 221, 219), (220, 222, 223, 221), (222, 224, 225, 223), (224, 226, 227, 225), (226, 228, 229, 227), (228, 230, 231, 229), (230, 232, 233, 231), (232, 234, 235, 233), (234, 236, 237, 235), (236, 238, 239, 237), (238, 209, 208, 239), (209, 238, 236, 234, 232, 230, 228, 226, 224, 222, 220, 218, 216, 214, 212, 210)])
me_cylinder_001.polygons.foreach_set('use_smooth', [True] * 226)
_k = set([(0, 2), (0, 30), (2, 4), (4, 6), (6, 8), (8, 10), (10, 12), (12, 14), (14, 16), (16, 18), (18, 20), (20, 22), (22, 24), (24, 26), (26, 28), (28, 30), (32, 33), (32, 47), (33, 34), (34, 35), (35, 36), (36, 37), (37, 38), (38, 39), (39, 40), (40, 41), (41, 42), (42, 43), (43, 44), (44, 45), (45, 46), (46, 47), (65, 67), (65, 94), (67, 69), (69, 71), (71, 73), (73, 75), (75, 77), (77, 79), (79, 81), (81, 83), (83, 85), (85, 87), (87, 89), (89, 91), (91, 93), (93, 94), (96, 97), (96, 111), (97, 98), (98, 99), (99, 100), (100, 101), (101, 102), (102, 103), (103, 104), (104, 105), (105, 106), (106, 107), (107, 108), (108, 109), (109, 110), (110, 111), (112, 113), (112, 127), (113, 114), (114, 115), (115, 116), (116, 117), (117, 118), (118, 119), (119, 120), (120, 121), (121, 122), (122, 123), (123, 124), (124, 125), (125, 126), (126, 127), (128, 129), (128, 143), (129, 130), (130, 131), (131, 132), (132, 133), (133, 134), (134, 135), (135, 136), (136, 137), (137, 138), (138, 139), (139, 140), (140, 141), (141, 142), (142, 143), (144, 145), (144, 159), (145, 146), (146, 147), (147, 148), (148, 149), (149, 150), (150, 151), (151, 152), (152, 153), (153, 154), (154, 155), (155, 156), (156, 157), (157, 158), (158, 159)])
me_cylinder_001.attributes.new('sharp_edge', 'BOOLEAN', 'EDGE').data.foreach_set('value', [ (min(e.vertices), max(e.vertices)) in _k for e in me_cylinder_001.edges])
_uv = me_cylinder_001.uv_layers.new(name='UVMap')
_uv.uv.foreach_set('vector', [0.9606, 0.9348, 0.9603, 0.9356, 0.9593, 0.9354, 0.9594, 0.9346, 0.9594, 0.9346, 0.9593, 0.9354, 0.9584, 0.9355, 0.9581, 0.9348, 0.9581, 0.9348, 0.9584, 0.9355, 0.9576, 0.9361, 0.957, 0.9355, 0.957, 0.9355, 0.9576, 0.9361, 0.957, 0.9369, 0.9562, 0.9365, 0.9562, 0.9365, 0.957, 0.9369, 0.9568, 0.9378, 0.956, 0.9378, 0.956, 0.9378, 0.9568, 0.9378, 0.957, 0.9388, 0.9562, 0.9391, 0.9562, 0.9391, 0.957, 0.9388, 0.9575, 0.9396, 0.9569, 0.9401, 0.9569, 0.9401, 0.9575, 0.9396, 0.9583, 0.9402, 0.958, 0.9409, 0.958, 0.9409, 0.9583, 0.9402, 0.9592, 0.9404, 0.9592, 0.9412, 0.9592, 0.9412, 0.9592, 0.9404, 0.9602, 0.9402, 0.9605, 0.941, 0.9605, 0.941, 0.9602, 0.9402, 0.961, 0.9397, 0.9616, 0.9403, 0.9616, 0.9403, 0.961, 0.9397, 0.9616, 0.9389, 0.9623, 0.9392, 0.9623, 0.9392, 0.9616, 0.9389, 0.9618, 0.9379, 0.9626, 0.9379, 0.9626, 0.9379, 0.9618, 0.9379, 0.9616, 0.937, 0.9624, 0.9367, 0.9593, 0.9354, 0.9603, 0.9356, 0.9611, 0.9361, 0.9616, 0.937, 0.9618, 0.9379, 0.9616, 0.9389, 0.961, 0.9397, 0.9602, 0.9402, 0.9592, 0.9404, 0.9583, 0.9402, 0.9575, 0.9396, 0.957, 0.9388, 0.9568, 0.9378, 0.957, 0.9369, 0.9576, 0.9361, 0.9584, 0.9355, 0.9624, 0.9367, 0.9616, 0.937, 0.9611, 0.9361, 0.9617, 0.9356, 0.9617, 0.9356, 0.9611, 0.9361, 0.9603, 0.9356, 0.9606, 0.9348, 0.9725, 0.4761, 0.9663, 0.473, 0.968, 0.472, 0.9746, 0.4753, 0.9663, 0.3527, 0.9787, 0.3511, 0.9787, 0.3569, 0.9663, 0.3532, 0.9658, 0.3522, 0.9761, 0.3444, 0.9787, 0.3511, 0.9663, 0.3527, 0.9652, 0.352, 0.972, 0.3404, 0.9761, 0.3444, 0.9658, 0.3522, 0.9645, 0.3517, 0.9666, 0.3382, 0.972, 0.3404, 0.9652, 0.352, 0.9639, 0.3519, 0.9596, 0.3382, 0.9666, 0.3382, 0.9645, 0.3517, 0.9632, 0.3521, 0.9551, 0.3402, 0.9596, 0.3382, 0.9639, 0.3519, 0.9629, 0.3526, 0.9502, 0.3451, 0.9551, 0.3402, 0.9632, 0.3521, 0.9629, 0.3532, 0.9481, 0.3502, 0.9502, 0.3451, 0.9629, 0.3526, 0.9626, 0.3538, 0.9481, 0.3569, 0.9481, 0.3502, 0.9629, 0.3532, 0.9634, 0.3544, 0.9503, 0.3623, 0.9481, 0.3569, 0.9626, 0.3538, 0.9639, 0.3547, 0.9542, 0.3662, 0.9503, 0.3623, 0.9634, 0.3544, 0.9646, 0.3551, 0.9602, 0.3688, 0.9542, 0.3662, 0.9639, 0.3547, 0.965, 0.355, 0.9666, 0.3688, 0.9602, 0.3688, 0.9646, 0.3551, 0.9658, 0.3545, 0.9721, 0.3666, 0.9666, 0.3688, 0.965, 0.355, 0.966, 0.3536, 0.9765, 0.3623, 0.9721, 0.3666, 0.9658, 0.3545, 0.9663, 0.3532, 0.9787, 0.3569, 0.9765, 0.3623, 0.966, 0.3536, 0.9624, 0.9367, 0.9617, 0.9356, 0.9622, 0.9351, 0.963, 0.9364, 0.9632, 0.9574, 0.9554, 0.9574, 0.9555, 0.957, 0.9631, 0.957, 0.9594, 0.9346, 0.9581, 0.9348, 0.9578, 0.9341, 0.9594, 0.9339, 0.9617, 0.9356, 0.9606, 0.9348, 0.9609, 0.9342, 0.9622, 0.9351, 0.9704, 0.9545, 0.9632, 0.9574, 0.9631, 0.957, 0.9701, 0.9541, 0.9581, 0.9348, 0.957, 0.9355, 0.9565, 0.935, 0.9578, 0.9341, 0.9759, 0.949, 0.9704, 0.9545, 0.9701, 0.9541, 0.9755, 0.9487, 0.957, 0.9355, 0.9562, 0.9365, 0.9556, 0.9363, 0.9565, 0.935, 0.9789, 0.9418, 0.9759, 0.949, 0.9755, 0.9487, 0.9784, 0.9417, 0.9562, 0.9365, 0.956, 0.9378, 0.9553, 0.9378, 0.9556, 0.9363, 0.9789, 0.934, 0.9789, 0.9418, 0.9784, 0.9417, 0.9784, 0.9341, 0.956, 0.9378, 0.9562, 0.9391, 0.9556, 0.9393, 0.9553, 0.9378, 0.9632, 0.9183, 0.9704, 0.9213, 0.9701, 0.9217, 0.9631, 0.9188, 0.9759, 0.9268, 0.9789, 0.934, 0.9784, 0.9341, 0.9755, 0.927, 0.9562, 0.9391, 0.9569, 0.9401, 0.9564, 0.9406, 0.9556, 0.9393, 0.9554, 0.9183, 0.9632, 0.9183, 0.9631, 0.9188, 0.9555, 0.9187, 0.9755, 0.927, 0.9622, 0.9351, 0.9609, 0.9342, 0.9701, 0.9217, 0.9784, 0.9341, 0.963, 0.9364, 0.9622, 0.9351, 0.9755, 0.927, 0.9784, 0.9417, 0.9633, 0.9379, 0.963, 0.9364, 0.9784, 0.9341, 0.9755, 0.9487, 0.9629, 0.9395, 0.9633, 0.9379, 0.9784, 0.9417, 0.9701, 0.9541, 0.9621, 0.9407, 0.9629, 0.9395, 0.9755, 0.9487, 0.9631, 0.957, 0.9607, 0.9416, 0.9621, 0.9407, 0.9701, 0.9541, 0.9555, 0.957, 0.9592, 0.9419, 0.9607, 0.9416, 0.9631, 0.957, 0.9485, 0.9541, 0.9577, 0.9415, 0.9592, 0.9419, 0.9555, 0.957, 0.9431, 0.9487, 0.9564, 0.9406, 0.9577, 0.9415, 0.9485, 0.9541, 0.9402, 0.9417, 0.9556, 0.9393, 0.9564, 0.9406, 0.9431, 0.9487, 0.9402, 0.934, 0.9553, 0.9378, 0.9556, 0.9393, 0.9402, 0.9417, 0.9431, 0.927, 0.9556, 0.9363, 0.9553, 0.9378, 0.9402, 0.934, 0.9485, 0.9217, 0.9565, 0.935, 0.9556, 0.9363, 0.9431, 0.927, 0.9555, 0.9187, 0.9578, 0.9341, 0.9565, 0.935, 0.9485, 0.9217, 0.9631, 0.9188, 0.9594, 0.9339, 0.9578, 0.9341, 0.9555, 0.9187, 0.9701, 0.9217, 0.9609, 0.9342, 0.9594, 0.9339, 0.9631, 0.9188, 0.9606, 0.9348, 0.9594, 0.9346, 0.9594, 0.9339, 0.9609, 0.9342, 0.9554, 0.9574, 0.9482, 0.9545, 0.9485, 0.9541, 0.9555, 0.957, 0.9626, 0.9379, 0.9624, 0.9367, 0.963, 0.9364, 0.9633, 0.9379, 0.9482, 0.9545, 0.9427, 0.949, 0.9431, 0.9487, 0.9485, 0.9541, 0.9623, 0.9392, 0.9626, 0.9379, 0.9633, 0.9379, 0.9629, 0.9395, 0.9427, 0.949, 0.9397, 0.9418, 0.9402, 0.9417, 0.9431, 0.9487, 0.9616, 0.9403, 0.9623, 0.9392, 0.9629, 0.9395, 0.9621, 0.9407, 0.9397, 0.9418, 0.9397, 0.934, 0.9402, 0.934, 0.9402, 0.9417, 0.9605, 0.941, 0.9616, 0.9403, 0.9621, 0.9407, 0.9607, 0.9416, 0.9397, 0.934, 0.9427, 0.9268, 0.9431, 0.927, 0.9402, 0.934, 0.9592, 0.9412, 0.9605, 0.941, 0.9607, 0.9416, 0.9592, 0.9419, 0.9427, 0.9268, 0.9482, 0.9213, 0.9485, 0.9217, 0.9431, 0.927, 0.958, 0.9409, 0.9592, 0.9412, 0.9592, 0.9419, 0.9577, 0.9415, 0.9482, 0.9213, 0.9554, 0.9183, 0.9555, 0.9187, 0.9485, 0.9217, 0.9569, 0.9401, 0.958, 0.9409, 0.9577, 0.9415, 0.9564, 0.9406, 0.9704, 0.9213, 0.9759, 0.9268, 0.9755, 0.927, 0.9701, 0.9217, 0.9661, 0.3532, 0.9663, 0.3532, 0.966, 0.3536, 0.9655, 0.3535, 0.9655, 0.3535, 0.966, 0.3536, 0.9658, 0.3545, 0.9653, 0.3539, 0.9653, 0.3539, 0.9658, 0.3545, 0.965, 0.355, 0.965, 0.3542, 0.965, 0.3542, 0.965, 0.355, 0.9646, 0.3551, 0.9645, 0.3544, 0.9645, 0.3544, 0.9646, 0.3551, 0.9639, 0.3547, 0.964, 0.3543, 0.964, 0.3543, 0.9639, 0.3547, 0.9634, 0.3544, 0.9636, 0.3542, 0.9636, 0.3542, 0.9634, 0.3544, 0.9626, 0.3538, 0.9635, 0.3538, 0.9635, 0.3538, 0.9626, 0.3538, 0.9629, 0.3532, 0.9635, 0.3533, 0.9635, 0.3533, 0.9629, 0.3532, 0.9629, 0.3526, 0.9636, 0.3528, 0.9636, 0.3528, 0.9629, 0.3526, 0.9632, 0.3521, 0.9638, 0.3524, 0.9638, 0.3524, 0.9632, 0.3521, 0.9639, 0.3519, 0.964, 0.3521, 0.964, 0.3521, 0.9639, 0.3519, 0.9645, 0.3517, 0.9647, 0.3522, 0.9647, 0.3522, 0.9645, 0.3517, 0.9652, 0.352, 0.9652, 0.3524, 0.9652, 0.3524, 0.9652, 0.352, 0.9658, 0.3522, 0.9656, 0.3524, 0.9656, 0.3524, 0.9658, 0.3522, 0.9663, 0.3527, 0.9658, 0.3528, 0.9658, 0.3528, 0.9663, 0.3527, 0.9663, 0.3532, 0.9661, 0.3532, 0.9423, 0.4958, 0.9591, 0.4932, 0.96, 0.4939, 0.9454, 0.5025, 0.9434, 0.4841, 0.9587, 0.4923, 0.9591, 0.4932, 0.9423, 0.4958, 0.9468, 0.4773, 0.9594, 0.4919, 0.9587, 0.4923, 0.9434, 0.4841, 0.9519, 0.4756, 0.9601, 0.4911, 0.9594, 0.4919, 0.9468, 0.4773, 0.96, 0.472, 0.9609, 0.4911, 0.9601, 0.4911, 0.9519, 0.4756, 0.9663, 0.473, 0.9615, 0.4908, 0.9609, 0.4911, 0.96, 0.472, 0.9725, 0.4761, 0.9624, 0.491, 0.9615, 0.4908, 0.9663, 0.473, 0.9776, 0.4805, 0.9629, 0.4915, 0.9624, 0.491, 0.9725, 0.4761, 0.9806, 0.4888, 0.9632, 0.4921, 0.9629, 0.4915, 0.9776, 0.4805, 0.9799, 0.4975, 0.9634, 0.4929, 0.9632, 0.4921, 0.9806, 0.4888, 0.9787, 0.5039, 0.963, 0.4936, 0.9634, 0.4929, 0.9799, 0.4975, 0.9693, 0.5089, 0.9629, 0.4942, 0.963, 0.4936, 0.9787, 0.5039, 0.9627, 0.5106, 0.9621, 0.4945, 0.9629, 0.4942, 0.9693, 0.5089, 0.9561, 0.51, 0.9614, 0.4947, 0.9621, 0.4945, 0.9627, 0.5106, 0.9486, 0.5074, 0.9605, 0.4944, 0.9614, 0.4947, 0.9561, 0.51, 0.9454, 0.5025, 0.96, 0.4939, 0.9605, 0.4944, 0.9486, 0.5074, 0.9753, 0.791, 0.9684, 0.7935, 0.9677, 0.7895, 0.9731, 0.7873, 0.9434, 0.4841, 0.9423, 0.4958, 0.9409, 0.4955, 0.9414, 0.4881, 0.9561, 0.51, 0.9627, 0.5106, 0.9647, 0.5121, 0.957, 0.5121, 0.9806, 0.4888, 0.9776, 0.4805, 0.9794, 0.4803, 0.9818, 0.4873, 0.9454, 0.5025, 0.9486, 0.5074, 0.9488, 0.5092, 0.9437, 0.5032, 0.9519, 0.4756, 0.9468, 0.4773, 0.9434, 0.4802, 0.9494, 0.474, 0.9787, 0.5039, 0.9799, 0.4975, 0.982, 0.4977, 0.9784, 0.5057, 0.9663, 0.473, 0.96, 0.472, 0.9608, 0.471, 0.968, 0.472, 0.9423, 0.4958, 0.9454, 0.5025, 0.9437, 0.5032, 0.9409, 0.4955, 0.9627, 0.5106, 0.9693, 0.5089, 0.9718, 0.51, 0.9647, 0.5121, 0.9776, 0.4805, 0.9725, 0.4761, 0.9746, 0.4753, 0.9794, 0.4803, 0.9468, 0.4773, 0.9434, 0.4841, 0.9414, 0.4881, 0.9434, 0.4802, 0.9486, 0.5074, 0.9561, 0.51, 0.957, 0.5121, 0.9488, 0.5092, 0.9799, 0.4975, 0.9806, 0.4888, 0.9818, 0.4873, 0.982, 0.4977, 0.96, 0.472, 0.9519, 0.4756, 0.9494, 0.474, 0.9608, 0.471, 0.9693, 0.5089, 0.9787, 0.5039, 0.9784, 0.5057, 0.9718, 0.51, 0.452, 0.9304, 0.4482, 0.9398, 0.4455, 0.9385, 0.449, 0.9301, 0.9615, 0.7557, 0.9692, 0.7557, 0.9683, 0.7601, 0.9624, 0.7599, 0.9684, 0.7935, 0.961, 0.7935, 0.9618, 0.7893, 0.9677, 0.7895, 0.9692, 0.7557, 0.976, 0.759, 0.9737, 0.7624, 0.9683, 0.7601, 0.961, 0.7935, 0.9541, 0.7906, 0.9564, 0.787, 0.9618, 0.7893, 0.976, 0.759, 0.9814, 0.7643, 0.9777, 0.7666, 0.9737, 0.7624, 0.9541, 0.7906, 0.9489, 0.7852, 0.9524, 0.7827, 0.9564, 0.787, 0.9814, 0.7643, 0.9839, 0.7713, 0.9799, 0.7721, 0.9777, 0.7666, 0.9489, 0.7852, 0.9461, 0.7782, 0.9503, 0.7773, 0.9524, 0.7827, 0.9839, 0.7713, 0.9839, 0.7787, 0.9797, 0.7779, 0.9799, 0.7721, 0.9462, 0.7707, 0.9491, 0.7638, 0.9528, 0.7661, 0.9504, 0.7714, 0.9461, 0.7782, 0.9462, 0.7707, 0.9504, 0.7714, 0.9503, 0.7773, 0.9839, 0.7787, 0.981, 0.7858, 0.9773, 0.7833, 0.9797, 0.7779, 0.9491, 0.7638, 0.9545, 0.7585, 0.957, 0.762, 0.9528, 0.7661, 0.981, 0.7858, 0.9753, 0.791, 0.9731, 0.7873, 0.9773, 0.7833, 0.9545, 0.7585, 0.9615, 0.7557, 0.9624, 0.7599, 0.957, 0.762, 0.4072, 0.9187, 0.4116, 0.9122, 0.414, 0.9156, 0.4104, 0.92, 0.4383, 0.9227, 0.4381, 0.9294, 0.4277, 0.9282, 0.428, 0.9243, 0.4062, 0.9276, 0.4072, 0.9187, 0.4104, 0.92, 0.4093, 0.9271, 0.4361, 0.9164, 0.4383, 0.9227, 0.428, 0.9243, 0.4265, 0.9207, 0.4098, 0.9359, 0.4062, 0.9276, 0.4093, 0.9271, 0.4125, 0.9336, 0.4321, 0.9119, 0.4361, 0.9164, 0.4265, 0.9207, 0.4244, 0.9177, 0.416, 0.9407, 0.4098, 0.9359, 0.4125, 0.9336, 0.4173, 0.9367, 0.4273, 0.9093, 0.4321, 0.9119, 0.4244, 0.9177, 0.4222, 0.9158, 0.4223, 0.9418, 0.416, 0.9407, 0.4173, 0.9367, 0.4211, 0.9368, 0.4224, 0.9084, 0.4273, 0.9093, 0.4222, 0.9158, 0.4201, 0.9149, 0.4318, 0.9388, 0.4274, 0.9412, 0.4233, 0.9356, 0.4251, 0.9341, 0.4274, 0.9412, 0.4223, 0.9418, 0.4211, 0.9368, 0.4233, 0.9356, 0.4173, 0.9093, 0.4224, 0.9084, 0.4201, 0.9149, 0.4177, 0.9144, 0.4356, 0.9349, 0.4318, 0.9388, 0.4251, 0.9341, 0.4266, 0.9316, 0.4116, 0.9122, 0.4173, 0.9093, 0.4177, 0.9144, 0.414, 0.9156, 0.4381, 0.9294, 0.4356, 0.9349, 0.4266, 0.9316, 0.4277, 0.9282, 0.403, 0.9076, 0.4117, 0.9001, 0.4145, 0.9019, 0.4061, 0.9081, 0.4482, 0.9398, 0.4409, 0.9474, 0.4394, 0.9448, 0.4455, 0.9385, 0.4117, 0.9001, 0.4225, 0.8968, 0.4238, 0.8999, 0.4145, 0.9019, 0.4311, 0.9521, 0.4197, 0.9522, 0.4218, 0.9497, 0.4314, 0.9487, 0.4409, 0.9474, 0.4311, 0.9521, 0.4314, 0.9487, 0.4394, 0.9448, 0.4225, 0.8968, 0.4334, 0.8983, 0.4327, 0.9013, 0.4238, 0.8999, 0.4197, 0.9522, 0.4092, 0.9477, 0.412, 0.9463, 0.4218, 0.9497, 0.4334, 0.8983, 0.4426, 0.9034, 0.4404, 0.9055, 0.4327, 0.9013, 0.4092, 0.9477, 0.4013, 0.9395, 0.4041, 0.9388, 0.412, 0.9463, 0.4426, 0.9034, 0.449, 0.9112, 0.4463, 0.9124, 0.4404, 0.9055, 0.4013, 0.9395, 0.3977, 0.9289, 0.4004, 0.9285, 0.4041, 0.9388, 0.449, 0.9112, 0.452, 0.9206, 0.4491, 0.921, 0.4463, 0.9124, 0.3977, 0.9289, 0.398, 0.9178, 0.4008, 0.9176, 0.4004, 0.9285, 0.452, 0.9206, 0.452, 0.9304, 0.449, 0.9301, 0.4491, 0.921, 0.398, 0.9178, 0.403, 0.9076, 0.4061, 0.9081, 0.4008, 0.9176, 0.449, 0.9301, 0.4455, 0.9385, 0.4356, 0.9349, 0.4381, 0.9294, 0.4061, 0.9081, 0.4145, 0.9019, 0.4173, 0.9093, 0.4116, 0.9122, 0.4455, 0.9385, 0.4394, 0.9448, 0.4318, 0.9388, 0.4356, 0.9349, 0.4145, 0.9019, 0.4238, 0.8999, 0.4224, 0.9084, 0.4173, 0.9093, 0.4314, 0.9487, 0.4218, 0.9497, 0.4223, 0.9418, 0.4274, 0.9412, 0.4394, 0.9448, 0.4314, 0.9487, 0.4274, 0.9412, 0.4318, 0.9388, 0.4238, 0.8999, 0.4327, 0.9013, 0.4273, 0.9093, 0.4224, 0.9084, 0.4218, 0.9497, 0.412, 0.9463, 0.416, 0.9407, 0.4223, 0.9418, 0.4327, 0.9013, 0.4404, 0.9055, 0.4321, 0.9119, 0.4273, 0.9093, 0.412, 0.9463, 0.4041, 0.9388, 0.4098, 0.9359, 0.416, 0.9407, 0.4404, 0.9055, 0.4463, 0.9124, 0.4361, 0.9164, 0.4321, 0.9119, 0.4041, 0.9388, 0.4004, 0.9285, 0.4062, 0.9276, 0.4098, 0.9359, 0.4463, 0.9124, 0.4491, 0.921, 0.4383, 0.9227, 0.4361, 0.9164, 0.4004, 0.9285, 0.4008, 0.9176, 0.4072, 0.9187, 0.4062, 0.9276, 0.4491, 0.921, 0.449, 0.9301, 0.4381, 0.9294, 0.4383, 0.9227, 0.4008, 0.9176, 0.4061, 0.9081, 0.4116, 0.9122, 0.4072, 0.9187, 0.4211, 0.9368, 0.4173, 0.9367, 0.4172, 0.9344, 0.4198, 0.9343, 0.4201, 0.9149, 0.4222, 0.9158, 0.4198, 0.9188, 0.4187, 0.9178, 0.4177, 0.9144, 0.4201, 0.9149, 0.4187, 0.9178, 0.4172, 0.9172, 0.4266, 0.9316, 0.4251, 0.9341, 0.4218, 0.932, 0.4221, 0.9302, 0.4251, 0.9341, 0.4233, 0.9356, 0.4211, 0.9333, 0.4218, 0.932, 0.414, 0.9156, 0.4177, 0.9144, 0.4172, 0.9172, 0.4146, 0.9179, 0.4277, 0.9282, 0.4266, 0.9316, 0.4221, 0.9302, 0.4221, 0.9278, 0.4104, 0.92, 0.414, 0.9156, 0.4146, 0.9179, 0.4118, 0.9212, 0.428, 0.9243, 0.4277, 0.9282, 0.4221, 0.9278, 0.4214, 0.9253, 0.4093, 0.9271, 0.4104, 0.92, 0.4118, 0.9212, 0.4108, 0.9269, 0.4265, 0.9207, 0.428, 0.9243, 0.4214, 0.9253, 0.421, 0.9227, 0.4125, 0.9336, 0.4093, 0.9271, 0.4108, 0.9269, 0.4134, 0.9321, 0.4244, 0.9177, 0.4265, 0.9207, 0.421, 0.9227, 0.4206, 0.9204, 0.4173, 0.9367, 0.4125, 0.9336, 0.4134, 0.9321, 0.4172, 0.9344, 0.4222, 0.9158, 0.4244, 0.9177, 0.4206, 0.9204, 0.4198, 0.9188, 0.4233, 0.9356, 0.4211, 0.9368, 0.4198, 0.9343, 0.4211, 0.9333, 0.4204, 0.9323, 0.4208, 0.9315, 0.4218, 0.932, 0.4211, 0.9333, 0.4208, 0.9315, 0.4209, 0.9301, 0.4221, 0.9302, 0.4218, 0.932, 0.4209, 0.9301, 0.4208, 0.9279, 0.4221, 0.9278, 0.4221, 0.9302, 0.4208, 0.9279, 0.4201, 0.9255, 0.4214, 0.9253, 0.4221, 0.9278, 0.4201, 0.9255, 0.4196, 0.923, 0.421, 0.9227, 0.4214, 0.9253, 0.4196, 0.923, 0.4195, 0.9209, 0.4206, 0.9204, 0.421, 0.9227, 0.4195, 0.9209, 0.419, 0.9196, 0.4198, 0.9188, 0.4206, 0.9204, 0.419, 0.9196, 0.4183, 0.919, 0.4187, 0.9178, 0.4198, 0.9188, 0.4183, 0.919, 0.4172, 0.919, 0.4172, 0.9172, 0.4187, 0.9178, 0.4172, 0.919, 0.4153, 0.9199, 0.4146, 0.9179, 0.4172, 0.9172, 0.4153, 0.9199, 0.4135, 0.9225, 0.4118, 0.9212, 0.4146, 0.9179, 0.4135, 0.9225, 0.4127, 0.9266, 0.4108, 0.9269, 0.4118, 0.9212, 0.4127, 0.9266, 0.4146, 0.9303, 0.4134, 0.9321, 0.4108, 0.9269, 0.4146, 0.9303, 0.4173, 0.9322, 0.4172, 0.9344, 0.4134, 0.9321, 0.4173, 0.9322, 0.4193, 0.9326, 0.4198, 0.9343, 0.4172, 0.9344, 0.4193, 0.9326, 0.4204, 0.9323, 0.4211, 0.9333, 0.4198, 0.9343, 0.4204, 0.9323, 0.4193, 0.9326, 0.4173, 0.9322, 0.4146, 0.9303, 0.4127, 0.9266, 0.4135, 0.9225, 0.4153, 0.9199, 0.4172, 0.919, 0.4183, 0.919, 0.419, 0.9196, 0.4195, 0.9209, 0.4196, 0.923, 0.4201, 0.9255, 0.4208, 0.9279, 0.4209, 0.9301, 0.4208, 0.9315])
me_cylinder_001.materials.append(mat_material)
me_cylinder_001.update()

# ---- objects
ob_bucket = bpy.data.objects.new('Bucket', me_cube_001)
ob_squeezething = bpy.data.objects.new('SqueezeThing', me_cylinder)
ob_mop = bpy.data.objects.new('Mop', me_cylinder_001)

# ---- transforms, parenting, visibility, modifiers, constraints
ob_bucket.location = (0.0, 0.0, 0.0)
ob_squeezething.parent = ob_bucket
ob_squeezething.location = (4.093e-17, 0.0712, 0.1923)
ob_squeezething.scale = (0.7137, 0.7476, 0.7447)
ob_mop.parent = ob_bucket
ob_mop.location = (-3.22e-17, -0.194, 0.5652)
ob_mop.rotation_euler = (0.1825, 0.3415, -1.067)

# ---- collection membership
col_collection.objects.link(ob_bucket)
col_collection.objects.link(ob_squeezething)
col_collection.objects.link(ob_mop)

# ---- scene / render settings (as saved in the file)
scene.frame_start = 1; scene.frame_end = 250; scene.frame_set(1)
scene.render.engine = 'BLENDER_EEVEE_NEXT'
bpy.context.view_layer.update()

# ---- added for rendering (the .blend has no active camera and no usable light): camera, sun
cam_auto = bpy.data.cameras.new('AutoCamera')
cam_auto.lens = 50.0
cam_auto.sensor_width = 36.0
cam_auto.clip_end = 1000.0
ob_auto_camera = bpy.data.objects.new('AutoCamera', cam_auto)
scene.collection.objects.link(ob_auto_camera)
ob_auto_camera.location = (0.989478, -1.27704, 1.22085)
ob_auto_camera.rotation_euler = (1.09748, -7.21219e-08, 0.694738)
scene.camera = ob_auto_camera
light_auto_sun = bpy.data.lights.new('AutoSun', 'SUN')
light_auto_sun.energy = 3.0
light_auto_sun.angle = 0.0523599
ob_auto_sun = bpy.data.objects.new('AutoSun', light_auto_sun)
scene.collection.objects.link(ob_auto_sun)
ob_auto_sun.rotation_euler = (0.872665, 0.174533, 0.523599)
bpy.context.view_layer.update()
